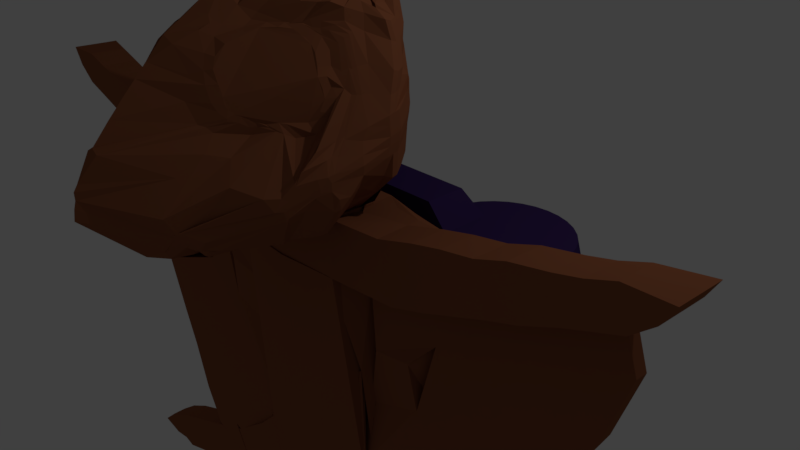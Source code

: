 # Source: SquirrelSuiter.blend  (saved by Blender 2.78.0; exported with 4.5.12 LTS)
import bpy
from mathutils import Matrix  # noqa: F401  (used for matrix-valued properties, if any)

bpy.ops.wm.read_factory_settings(use_empty=True)
scene = bpy.context.scene
scene.name = 'Scene'

# ---- collections
col_collection_1 = bpy.data.collections.new('Collection 1'); scene.collection.children.link(col_collection_1)

# ---- materials (node trees are filled in below, after node groups)
mat_material_001 = bpy.data.materials.new('Material.001')
mat_material_001.alpha_threshold = 0.0
mat_material_001.use_transparent_shadow = False
mat_material_001.diffuse_color = (0.5752, 0.3071, 0.8, 1.0)
mat_material_001.roughness = 0.5
mat_material_003 = bpy.data.materials.new('Material.003')
mat_material_003.alpha_threshold = 0.0
mat_material_003.use_transparent_shadow = False
mat_material_003.diffuse_color = (0.04344, 0.0211, 0.1065, 1.0)
mat_material_003.roughness = 0.5
mat_material_005 = bpy.data.materials.new('Material.005')
mat_material_005.alpha_threshold = 0.0
mat_material_005.use_transparent_shadow = False
mat_material_005.diffuse_color = (1.0, 0.001283, 0.04035, 1.0)
mat_material_005.roughness = 0.5
mat_material_002 = bpy.data.materials.new('Material.002')
mat_material_002.alpha_threshold = 0.0
mat_material_002.use_transparent_shadow = False
mat_material_002.diffuse_color = (0.8971, 0.004671, 0.02079, 1.0)
mat_material_002.roughness = 0.5
mat_material = bpy.data.materials.new('Material')
mat_material.alpha_threshold = 0.0
mat_material.use_transparent_shadow = False
mat_material.diffuse_color = (0.2738, 0.09239, 0.04215, 1.0)
mat_material.specular_color = (0.2802, 0.3884, 1.0)
mat_material.roughness = 0.5

# ---- material node trees

# ---- world
world_world = bpy.data.worlds.new('World'); scene.world = world_world
world_world.color = (0.05088, 0.05088, 0.05088)
world_world.use_sun_shadow = False
world_world.sun_shadow_jitter_overblur = 0.0
world_world.cycles.sampling_method = 'MANUAL'

# ---- cameras
cam_camera = bpy.data.cameras.new('Camera')
cam_camera.clip_end = 100.0
cam_camera.lens = 35.0
cam_camera.sensor_width = 32.0
cam_camera.sensor_height = 18.0
cam_camera.ortho_scale = 7.314
cam_camera.dof.focus_distance = 0.0
cam_camera.dof.aperture_fstop = 128.0

# ---- lights
light_lamp = bpy.data.lights.new('Lamp', 'POINT')
light_lamp.transmission_factor = 0.0
light_lamp.cutoff_distance = 30.0
light_lamp.energy = 100.0
light_lamp.shadow_buffer_clip_start = 1.001
light_lamp.shadow_soft_size = 0.1
light_lamp.shadow_maximum_resolution = 0.006
light_lamp.use_absolute_resolution = True

# ---- meshes
me_cube = bpy.data.meshes.new('Cube')
me_cube.from_pydata([(-0.535, -0.4846, -0.5867), (-1.088, -0.7562, -0.2272), (-0.535, -0.05116, -0.5867), (-1.088, 0.1047, -0.2272), (0.5876, -0.4846, -0.5867), (1.141, -0.7562, -0.2272), (0.5876, -0.05116, -0.5867), (1.141, 0.1047, -0.2272), (-0.458, -0.4807, 1.092), (-0.458, -0.4807, 1.434), (-0.458, -0.1387, 1.092), (-0.458, -0.1968, 1.434), (0.4533, -0.4807, 1.092), (0.4533, -0.4807, 1.434), (0.4533, -0.1387, 1.092), (0.4533, -0.1968, 1.434), (-0.8534, -0.2745, 0.1161), (-0.8638, -0.2849, 1.388), (-0.8534, -0.06161, 0.1161), (-0.8638, -0.1881, 1.388), (-0.6405, -0.2745, 0.1161), (-0.6301, -0.2849, 1.388), (-0.6405, -0.06161, 0.1161), (-0.6301, -0.1881, 1.388), (0.6751, -0.2745, 0.1161), (0.6647, -0.2849, 1.388), (0.6751, -0.06161, 0.1161), (0.6647, -0.1881, 1.388), (0.8879, -0.2745, 0.1161), (0.8983, -0.2849, 1.388), (0.8879, -0.06161, 0.1161), (0.8983, -0.1881, 1.388), (-1.849, -1.004, 0.9465), (-1.089, -0.8705, 1.588), (-1.849, -0.2004, 0.9465), (-1.089, -0.3341, 1.588), (1.814, -1.004, 0.9465), (1.054, -0.8705, 1.588), (1.814, -0.2004, 0.9465), (1.054, -0.3341, 1.588), (-0.5639, -0.106, 0.2814), (-0.5639, -0.106, 0.8117), (-0.5639, 0.1033, 0.2814), (-0.5639, 0.1033, 0.8117), (0.5864, -0.106, 0.2814), (0.5864, -0.106, 0.8117), (0.5864, 0.1033, 0.2814), (0.5864, 0.1033, 0.8117), (-1.637, -1.261, -0.2194), (-1.0, -1.0, 1.0), (-1.637, 0.082, -0.2194), (-1.0, -0.1792, 1.0), (1.637, -1.261, -0.2194), (1.0, -1.0, 1.0), (1.637, 0.082, -0.2194), (1.0, -0.1792, 1.0), (-1.721, 0.308, -1.429), (-1.721, 0.3301, -1.056), (-1.566, 0.2927, -1.429), (-1.562, 0.3144, -1.056), (-1.416, 0.2473, -1.429), (-1.408, 0.2678, -1.056), (-1.279, 0.1737, -1.429), (-1.266, 0.1921, -1.056), (-1.158, 0.07463, -1.429), (-1.142, 0.09027, -1.056), (-1.059, -0.0461, -1.429), (-1.04, -0.03382, -1.056), (-0.9853, -0.1839, -1.429), (-0.9648, -0.1754, -1.056), (-0.9399, -0.3333, -1.429), (-0.9182, -0.329, -1.056), (-0.9246, -0.4888, -1.429), (-0.9025, -0.4888, -1.056), (-0.9399, -0.6442, -1.429), (-0.9182, -0.6485, -1.056), (-0.9853, -0.7937, -1.429), (-0.9648, -0.8021, -1.056), (-1.059, -0.9314, -1.429), (-1.04, -0.9437, -1.056), (-1.158, -1.052, -1.429), (-1.142, -1.068, -1.056), (-1.279, -1.151, -1.429), (-1.266, -1.17, -1.056), (-1.416, -1.225, -1.429), (-1.408, -1.245, -1.056), (-1.566, -1.27, -1.429), (-1.562, -1.292, -1.056), (-1.721, -1.286, -1.429), (-1.721, -1.308, -1.056), (-1.877, -1.27, -1.429), (-1.881, -1.292, -1.056), (-2.026, -1.225, -1.429), (-2.035, -1.245, -1.056), (-2.164, -1.151, -1.429), (-2.176, -1.17, -1.056), (-2.285, -1.052, -1.429), (-2.3, -1.068, -1.056), (-2.384, -0.9314, -1.429), (-2.402, -0.9437, -1.056), (-2.457, -0.7937, -1.429), (-2.478, -0.8021, -1.056), (-2.503, -0.6442, -1.429), (-2.524, -0.6485, -1.056), (-2.518, -0.4888, -1.429), (-2.54, -0.4888, -1.056), (-2.503, -0.3333, -1.429), (-2.524, -0.329, -1.056), (-2.457, -0.1839, -1.429), (-2.478, -0.1754, -1.056), (-2.384, -0.0461, -1.429), (-2.402, -0.03382, -1.056), (-2.285, 0.07463, -1.429), (-2.3, 0.09027, -1.056), (-2.164, 0.1737, -1.429), (-2.176, 0.1921, -1.056), (-2.026, 0.2473, -1.429), (-2.035, 0.2678, -1.056), (-1.877, 0.2927, -1.429), (-1.881, 0.3144, -1.056), (1.785, 0.2938, -1.341), (1.785, 0.3459, -0.9749), (1.938, 0.2788, -1.341), (1.948, 0.3299, -0.9749), (2.085, 0.2342, -1.341), (2.105, 0.2824, -0.9749), (2.22, 0.1619, -1.341), (2.249, 0.2053, -0.9749), (2.339, 0.06459, -1.341), (2.376, 0.1015, -0.9749), (2.436, -0.05399, -1.341), (2.479, -0.02502, -0.9749), (2.508, -0.1893, -1.341), (2.557, -0.1693, -0.9749), (2.553, -0.3361, -1.341), (2.604, -0.3259, -0.9749), (2.568, -0.4888, -1.341), (2.62, -0.4888, -0.9749), (2.553, -0.6414, -1.341), (2.604, -0.6516, -0.9749), (2.508, -0.7882, -1.341), (2.557, -0.8082, -0.9749), (2.436, -0.9235, -1.341), (2.479, -0.9525, -0.9749), (2.339, -1.042, -1.341), (2.376, -1.079, -0.9749), (2.22, -1.139, -1.341), (2.249, -1.183, -0.9749), (2.085, -1.212, -1.341), (2.105, -1.26, -0.9749), (1.938, -1.256, -1.341), (1.948, -1.307, -0.9749), (1.785, -1.271, -1.341), (1.785, -1.323, -0.9749), (1.633, -1.256, -1.341), (1.623, -1.307, -0.9749), (1.486, -1.212, -1.341), (1.466, -1.26, -0.9749), (1.351, -1.139, -1.341), (1.322, -1.183, -0.9749), (1.232, -1.042, -1.341), (1.195, -1.079, -0.9749), (1.135, -0.9235, -1.341), (1.091, -0.9525, -0.9749), (1.062, -0.7882, -1.341), (1.014, -0.8082, -0.9749), (1.018, -0.6414, -1.341), (0.9668, -0.6516, -0.9749), (1.003, -0.4888, -1.341), (0.9507, -0.4888, -0.9749), (1.018, -0.3361, -1.341), (0.9668, -0.3259, -0.9749), (1.062, -0.1893, -1.341), (1.014, -0.1693, -0.9749), (1.135, -0.05399, -1.341), (1.091, -0.02502, -0.9749), (1.232, 0.06459, -1.341), (1.195, 0.1015, -0.9749), (1.351, 0.1619, -1.341), (1.322, 0.2053, -0.9749), (1.486, 0.2342, -1.341), (1.466, 0.2824, -0.9749), (1.633, 0.2788, -1.341), (1.623, 0.3299, -0.9749), (1.785, 0.342, -0.707), (1.785, 0.3974, -0.3181), (1.947, 0.326, -0.707), (1.958, 0.3803, -0.3181), (2.103, 0.2788, -0.707), (2.125, 0.3299, -0.3181), (2.247, 0.202, -0.707), (2.278, 0.248, -0.3181), (2.373, 0.09868, -0.707), (2.412, 0.1378, -0.3181), (2.476, -0.02721, -0.707), (2.522, 0.003547, -0.3181), (2.553, -0.1708, -0.707), (2.604, -0.1497, -0.3181), (2.6, -0.3267, -0.707), (2.655, -0.3159, -0.3181), (2.616, -0.4888, -0.707), (2.672, -0.4888, -0.3181), (2.6, -0.6508, -0.707), (2.655, -0.6616, -0.3181), (2.553, -0.8067, -0.707), (2.604, -0.8279, -0.3181), (2.476, -0.9503, -0.707), (2.522, -0.9811, -0.3181), (2.373, -1.076, -0.707), (2.412, -1.115, -0.3181), (2.247, -1.18, -0.707), (2.278, -1.226, -0.3181), (2.103, -1.256, -0.707), (2.125, -1.307, -0.3181), (1.947, -1.304, -0.707), (1.958, -1.358, -0.3181), (1.785, -1.32, -0.707), (1.785, -1.375, -0.3181), (1.623, -1.304, -0.707), (1.613, -1.358, -0.3181), (1.467, -1.256, -0.707), (1.446, -1.307, -0.3181), (1.324, -1.18, -0.707), (1.293, -1.226, -0.3181), (1.198, -1.076, -0.707), (1.159, -1.115, -0.3181), (1.095, -0.9503, -0.707), (1.049, -0.9811, -0.3181), (1.018, -0.8067, -0.707), (0.9667, -0.8279, -0.3181), (0.9706, -0.6508, -0.707), (0.9163, -0.6616, -0.3181), (0.9547, -0.4888, -0.707), (0.8993, -0.4888, -0.3181), (0.9706, -0.3267, -0.707), (0.9163, -0.3159, -0.3181), (1.018, -0.1708, -0.707), (0.9667, -0.1497, -0.3181), (1.095, -0.02721, -0.707), (1.049, 0.003548, -0.3181), (1.198, 0.09868, -0.707), (1.159, 0.1378, -0.3181), (1.324, 0.202, -0.707), (1.293, 0.248, -0.3181), (1.467, 0.2788, -0.707), (1.446, 0.3299, -0.3181), (1.623, 0.326, -0.707), (1.613, 0.3803, -0.3181), (-1.743, 0.3415, -0.7064), (-1.743, 0.3968, -0.3177), (-1.581, 0.3255, -0.7064), (-1.57, 0.3798, -0.3177), (-1.425, 0.2783, -0.7064), (-1.404, 0.3294, -0.3177), (-1.282, 0.2015, -0.7064), (-1.251, 0.2475, -0.3177), (-1.156, 0.0983, -0.7064), (-1.117, 0.1374, -0.3177), (-1.053, -0.02751, -0.7064), (-1.007, 0.003224, -0.3177), (-0.9758, -0.171, -0.7064), (-0.9247, -0.1499, -0.3177), (-0.9286, -0.3268, -0.7064), (-0.8743, -0.316, -0.3177), (-0.9126, -0.4888, -0.7064), (-0.8573, -0.4888, -0.3177), (-0.9286, -0.6507, -0.7064), (-0.8743, -0.6615, -0.3177), (-0.9758, -0.8065, -0.7064), (-0.9247, -0.8276, -0.3177), (-1.053, -0.95, -0.7064), (-1.007, -0.9807, -0.3177), (-1.156, -1.076, -0.7064), (-1.117, -1.115, -0.3177), (-1.282, -1.179, -0.7064), (-1.251, -1.225, -0.3177), (-1.425, -1.256, -0.7064), (-1.404, -1.307, -0.3177), (-1.581, -1.303, -0.7064), (-1.57, -1.357, -0.3177), (-1.743, -1.319, -0.7064), (-1.743, -1.374, -0.3177), (-1.905, -1.303, -0.7064), (-1.916, -1.357, -0.3177), (-2.061, -1.256, -0.7064), (-2.082, -1.307, -0.3177), (-2.204, -1.179, -0.7064), (-2.235, -1.225, -0.3177), (-2.33, -1.076, -0.7064), (-2.369, -1.115, -0.3177), (-2.433, -0.95, -0.7064), (-2.479, -0.9807, -0.3177), (-2.51, -0.8065, -0.7064), (-2.561, -0.8276, -0.3177), (-2.557, -0.6507, -0.7064), (-2.611, -0.6615, -0.3177), (-2.573, -0.4888, -0.7064), (-2.628, -0.4888, -0.3177), (-2.557, -0.3268, -0.7064), (-2.611, -0.316, -0.3177), (-2.51, -0.171, -0.7064), (-2.561, -0.1499, -0.3177), (-2.433, -0.02751, -0.7064), (-2.479, 0.003224, -0.3177), (-2.33, 0.0983, -0.7064), (-2.369, 0.1374, -0.3177), (-2.204, 0.2015, -0.7064), (-2.235, 0.2475, -0.3177), (-2.061, 0.2783, -0.7064), (-2.082, 0.3294, -0.3177), (-1.905, 0.3255, -0.7064), (-1.916, 0.3798, -0.3177), (-1.733, 0.3837, 0.08461), (-1.733, 0.4419, 0.493), (-1.563, 0.367, 0.08461), (-1.551, 0.424, 0.493), (-1.399, 0.3173, 0.08461), (-1.377, 0.371, 0.493), (-1.248, 0.2367, 0.08461), (-1.216, 0.285, 0.493), (-1.116, 0.1282, 0.08461), (-1.075, 0.1693, 0.493), (-1.007, -0.004035, 0.08461), (-0.9589, 0.02826, 0.493), (-0.9267, -0.1549, 0.08461), (-0.8729, -0.1326, 0.493), (-0.877, -0.3185, 0.08461), (-0.82, -0.3072, 0.493), (-0.8602, -0.4888, 0.08461), (-0.8021, -0.4888, 0.493), (-0.877, -0.659, 0.08461), (-0.82, -0.6703, 0.493), (-0.9267, -0.8226, 0.08461), (-0.8729, -0.8449, 0.493), (-1.007, -0.9735, 0.08461), (-0.9589, -1.006, 0.493), (-1.116, -1.106, 0.08461), (-1.075, -1.147, 0.493), (-1.248, -1.214, 0.08461), (-1.216, -1.263, 0.493), (-1.399, -1.295, 0.08461), (-1.377, -1.349, 0.493), (-1.563, -1.344, 0.08461), (-1.551, -1.401, 0.493), (-1.733, -1.361, 0.08461), (-1.733, -1.419, 0.493), (-1.903, -1.344, 0.08461), (-1.914, -1.401, 0.493), (-2.067, -1.295, 0.08461), (-2.089, -1.349, 0.493), (-2.217, -1.214, 0.08461), (-2.25, -1.263, 0.493), (-2.35, -1.106, 0.08461), (-2.391, -1.147, 0.493), (-2.458, -0.9735, 0.08461), (-2.507, -1.006, 0.493), (-2.539, -0.8226, 0.08461), (-2.593, -0.8449, 0.493), (-2.588, -0.659, 0.08461), (-2.645, -0.6703, 0.493), (-2.605, -0.4888, 0.08461), (-2.663, -0.4888, 0.493), (-2.588, -0.3185, 0.08461), (-2.645, -0.3072, 0.493), (-2.539, -0.1549, 0.08461), (-2.593, -0.1326, 0.493), (-2.458, -0.004034, 0.08461), (-2.507, 0.02827, 0.493), (-2.35, 0.1282, 0.08461), (-2.391, 0.1693, 0.493), (-2.217, 0.2367, 0.08461), (-2.25, 0.285, 0.493), (-2.067, 0.3173, 0.08461), (-2.089, 0.371, 0.493), (-1.903, 0.367, 0.08461), (-1.914, 0.424, 0.493), (1.782, 0.3837, 0.08461), (1.782, 0.4419, 0.493), (1.952, 0.367, 0.08461), (1.963, 0.424, 0.493), (2.116, 0.3173, 0.08461), (2.138, 0.371, 0.493), (2.266, 0.2367, 0.08461), (2.299, 0.285, 0.493), (2.399, 0.1282, 0.08461), (2.44, 0.1693, 0.493), (2.507, -0.004035, 0.08461), (2.555, 0.02826, 0.493), (2.588, -0.1549, 0.08461), (2.641, -0.1326, 0.493), (2.637, -0.3185, 0.08461), (2.694, -0.3072, 0.493), (2.654, -0.4888, 0.08461), (2.712, -0.4888, 0.493), (2.637, -0.659, 0.08461), (2.694, -0.6703, 0.493), (2.588, -0.8226, 0.08461), (2.641, -0.8449, 0.493), (2.507, -0.9735, 0.08461), (2.555, -1.006, 0.493), (2.399, -1.106, 0.08461), (2.44, -1.147, 0.493), (2.266, -1.214, 0.08461), (2.299, -1.263, 0.493), (2.116, -1.295, 0.08461), (2.138, -1.349, 0.493), (1.952, -1.344, 0.08461), (1.963, -1.401, 0.493), (1.782, -1.361, 0.08461), (1.782, -1.419, 0.493), (1.611, -1.344, 0.08461), (1.6, -1.401, 0.493), (1.448, -1.295, 0.08461), (1.426, -1.349, 0.493), (1.297, -1.214, 0.08461), (1.265, -1.263, 0.493), (1.165, -1.106, 0.08461), (1.124, -1.147, 0.493), (1.056, -0.9735, 0.08461), (1.008, -1.006, 0.493), (0.9756, -0.8226, 0.08461), (0.9219, -0.8449, 0.493), (0.9259, -0.659, 0.08461), (0.8689, -0.6703, 0.493), (0.9092, -0.4888, 0.08461), (0.851, -0.4888, 0.493), (0.9259, -0.3185, 0.08461), (0.8689, -0.3072, 0.493), (0.9756, -0.1549, 0.08461), (0.9219, -0.1326, 0.493), (1.056, -0.004034, 0.08461), (1.008, 0.02827, 0.493), (1.165, 0.1282, 0.08461), (1.124, 0.1693, 0.493), (1.297, 0.2367, 0.08461), (1.265, 0.285, 0.493), (1.448, 0.3173, 0.08461), (1.426, 0.371, 0.493), (1.611, 0.367, 0.08461), (1.6, 0.424, 0.493), (-1.733, 0.4484, 0.9719), (-1.733, 0.3628, 1.325), (-1.55, 0.4304, 0.9719), (-1.566, 0.3464, 1.325), (-1.374, 0.377, 0.9719), (-1.406, 0.2978, 1.325), (-1.211, 0.2903, 0.9719), (-1.259, 0.219, 1.325), (-1.069, 0.1736, 0.9719), (-1.13, 0.113, 1.325), (-0.9525, 0.03136, 0.9719), (-1.024, -0.01624, 1.325), (-0.8658, -0.1309, 0.9719), (-0.945, -0.1637, 1.325), (-0.8124, -0.3069, 0.9719), (-0.8964, -0.3236, 1.325), (-0.7944, -0.49, 0.9719), (-0.8801, -0.49, 1.325), (-0.8124, -0.6731, 0.9719), (-0.8964, -0.6564, 1.325), (-0.8658, -0.8491, 0.9719), (-0.945, -0.8164, 1.325), (-0.9525, -1.011, 0.9719), (-1.024, -0.9638, 1.325), (-1.069, -1.154, 0.9719), (-1.13, -1.093, 1.325), (-1.211, -1.27, 0.9719), (-1.259, -1.199, 1.325), (-1.374, -1.357, 0.9719), (-1.406, -1.278, 1.325), (-1.55, -1.41, 0.9719), (-1.566, -1.326, 1.325), (-1.733, -1.428, 0.9719), (-1.733, -1.343, 1.325), (-1.916, -1.41, 0.9719), (-1.899, -1.326, 1.325), (-2.092, -1.357, 0.9719), (-2.059, -1.278, 1.325), (-2.254, -1.27, 0.9719), (-2.207, -1.199, 1.325), (-2.396, -1.154, 0.9719), (-2.336, -1.093, 1.325), (-2.513, -1.011, 0.9719), (-2.442, -0.9638, 1.325), (-2.6, -0.8491, 0.9719), (-2.521, -0.8164, 1.325), (-2.653, -0.6731, 0.9719), (-2.569, -0.6564, 1.325), (-2.671, -0.49, 0.9719), (-2.586, -0.49, 1.325), (-2.653, -0.3069, 0.9719), (-2.569, -0.3236, 1.325), (-2.6, -0.1309, 0.9719), (-2.521, -0.1637, 1.325), (-2.513, 0.03136, 0.9719), (-2.442, -0.01624, 1.325), (-2.396, 0.1736, 0.9719), (-2.336, 0.113, 1.325), (-2.254, 0.2903, 0.9719), (-2.207, 0.219, 1.325), (-2.092, 0.377, 0.9719), (-2.059, 0.2979, 1.325), (-1.916, 0.4304, 0.9719), (-1.899, 0.3464, 1.325), (1.782, 0.4463, 0.9719), (1.782, 0.3607, 1.325), (1.965, 0.4283, 0.9719), (1.948, 0.3443, 1.325), (2.141, 0.3749, 0.9719), (2.108, 0.2957, 1.325), (2.303, 0.2882, 0.9719), (2.255, 0.2169, 1.325), (2.445, 0.1715, 0.9719), (2.385, 0.1109, 1.325), (2.562, 0.02925, 0.9719), (2.491, -0.01835, 1.325), (2.649, -0.133, 0.9719), (2.569, -0.1658, 1.325), (2.702, -0.309, 0.9719), (2.618, -0.3258, 1.325), (2.72, -0.4921, 0.9719), (2.634, -0.4921, 1.325), (2.702, -0.6752, 0.9719), (2.618, -0.6585, 1.325), (2.649, -0.8513, 0.9719), (2.569, -0.8185, 1.325), (2.562, -1.014, 0.9719), (2.491, -0.9659, 1.325), (2.445, -1.156, 0.9719), (2.385, -1.095, 1.325), (2.303, -1.272, 0.9719), (2.255, -1.201, 1.325), (2.141, -1.359, 0.9719), (2.108, -1.28, 1.325), (1.965, -1.413, 0.9719), (1.948, -1.329, 1.325), (1.782, -1.431, 0.9719), (1.782, -1.345, 1.325), (1.598, -1.413, 0.9719), (1.615, -1.329, 1.325), (1.422, -1.359, 0.9719), (1.455, -1.28, 1.325), (1.26, -1.272, 0.9719), (1.308, -1.201, 1.325), (1.118, -1.156, 0.9719), (1.179, -1.095, 1.325), (1.001, -1.014, 0.9719), (1.072, -0.9659, 1.325), (0.9145, -0.8513, 0.9719), (0.9937, -0.8185, 1.325), (0.8611, -0.6752, 0.9719), (0.9452, -0.6585, 1.325), (0.8431, -0.4921, 0.9719), (0.9288, -0.4921, 1.325), (0.8611, -0.309, 0.9719), (0.9452, -0.3258, 1.325), (0.9145, -0.133, 0.9719), (0.9937, -0.1658, 1.325), (1.001, 0.02925, 0.9719), (1.072, -0.01834, 1.325), (1.118, 0.1715, 0.9719), (1.179, 0.1109, 1.325), (1.26, 0.2882, 0.9719), (1.308, 0.2169, 1.325), (1.422, 0.3749, 0.9719), (1.455, 0.2957, 1.325), (1.598, 0.4283, 0.9719), (1.615, 0.3443, 1.325), (-1.736, 0.04355, -1.45), (-1.736, 0.04355, -0.2905), (-1.623, 0.0324, -1.45), (-1.623, 0.0324, -0.2905), (-1.514, -0.0005961, -1.45), (-1.514, -0.0005961, -0.2905), (-1.414, -0.05418, -1.45), (-1.414, -0.05418, -0.2905), (-1.326, -0.1263, -1.45), (-1.326, -0.1263, -0.2905), (-1.254, -0.2142, -1.45), (-1.254, -0.2142, -0.2905), (-1.2, -0.3144, -1.45), (-1.2, -0.3144, -0.2905), (-1.167, -0.4232, -1.45), (-1.167, -0.4232, -0.2905), (-1.156, -0.5363, -1.45), (-1.156, -0.5363, -0.2905), (-1.167, -0.6495, -1.45), (-1.167, -0.6495, -0.2905), (-1.2, -0.7583, -1.45), (-1.2, -0.7583, -0.2905), (-1.254, -0.8585, -1.45), (-1.254, -0.8585, -0.2905), (-1.326, -0.9464, -1.45), (-1.326, -0.9464, -0.2905), (-1.414, -1.019, -1.45), (-1.414, -1.019, -0.2905), (-1.514, -1.072, -1.45), (-1.514, -1.072, -0.2905), (-1.623, -1.105, -1.45), (-1.623, -1.105, -0.2905), (-1.736, -1.116, -1.45), (-1.736, -1.116, -0.2905), (-1.849, -1.105, -1.45), (-1.849, -1.105, -0.2905), (-1.958, -1.072, -1.45), (-1.958, -1.072, -0.2905), (-2.058, -1.019, -1.45), (-2.058, -1.019, -0.2905), (-2.146, -0.9464, -1.45), (-2.146, -0.9464, -0.2905), (-2.218, -0.8585, -1.45), (-2.218, -0.8585, -0.2905), (-2.272, -0.7583, -1.45), (-2.272, -0.7583, -0.2905), (-2.305, -0.6495, -1.45), (-2.305, -0.6495, -0.2905), (-2.316, -0.5363, -1.45), (-2.316, -0.5363, -0.2905), (-2.305, -0.4232, -1.45), (-2.305, -0.4232, -0.2905), (-2.272, -0.3144, -1.45), (-2.272, -0.3144, -0.2905), (-2.218, -0.2142, -1.45), (-2.218, -0.2142, -0.2905), (-2.146, -0.1263, -1.45), (-2.146, -0.1263, -0.2905), (-2.058, -0.05418, -1.45), (-2.058, -0.05418, -0.2905), (-1.958, -0.0005957, -1.45), (-1.958, -0.0005957, -0.2905), (-1.849, 0.0324, -1.45), (-1.849, 0.0324, -0.2905), (-1.733, 0.2654, -1.706), (-1.733, 0.4369, 0.998), (-1.585, 0.2509, -1.706), (-1.551, 0.419, 0.998), (-1.443, 0.2077, -1.706), (-1.377, 0.3661, 0.998), (-1.311, 0.1375, -1.706), (-1.216, 0.2801, 0.998), (-1.196, 0.04313, -1.706), (-1.075, 0.1644, 0.998), (-1.102, -0.07189, -1.706), (-0.9593, 0.02336, 0.998), (-1.032, -0.2031, -1.706), (-0.8733, -0.1375, 0.998), (-0.9885, -0.3455, -1.706), (-0.8204, -0.3121, 0.998), (-0.974, -0.4936, -1.706), (-0.8025, -0.4936, 0.998), (-0.9885, -0.6417, -1.706), (-0.8204, -0.6751, 0.998), (-1.032, -0.7841, -1.706), (-0.8733, -0.8497, 0.998), (-1.102, -0.9153, -1.706), (-0.9593, -1.011, 0.998), (-1.196, -1.03, -1.706), (-1.075, -1.152, 0.998), (-1.311, -1.125, -1.706), (-1.216, -1.267, 0.998), (-1.443, -1.195, -1.706), (-1.377, -1.353, 0.998), (-1.585, -1.238, -1.706), (-1.551, -1.406, 0.998), (-1.733, -1.253, -1.706), (-1.733, -1.424, 0.998), (-1.881, -1.238, -1.706), (-1.915, -1.406, 0.998), (-2.023, -1.195, -1.706), (-2.089, -1.353, 0.998), (-2.155, -1.125, -1.706), (-2.25, -1.267, 0.998), (-2.27, -1.03, -1.706), (-2.391, -1.152, 0.998), (-2.364, -0.9153, -1.706), (-2.507, -1.011, 0.998), (-2.434, -0.7841, -1.706), (-2.593, -0.8497, 0.998), (-2.477, -0.6417, -1.706), (-2.646, -0.6751, 0.998), (-2.492, -0.4936, -1.706), (-2.663, -0.4936, 0.998), (-2.477, -0.3455, -1.706), (-2.646, -0.3121, 0.998), (-2.434, -0.2031, -1.706), (-2.593, -0.1375, 0.998), (-2.364, -0.07189, -1.706), (-2.507, 0.02336, 0.998), (-2.27, 0.04313, -1.706), (-2.391, 0.1644, 0.998), (-2.155, 0.1375, -1.706), (-2.25, 0.2801, 0.998), (-2.023, 0.2077, -1.706), (-2.089, 0.3661, 0.998), (-1.881, 0.2509, -1.706), (-1.915, 0.419, 0.998), (-1.733, 0.05176, -1.706), (-1.627, 0.04129, -1.706), (-1.524, 0.01025, -1.706), (-1.43, -0.04014, -1.706), (-1.347, -0.108, -1.706), (-1.28, -0.1906, -1.706), (-1.229, -0.2849, -1.706), (-1.198, -0.3872, -1.706), (-1.188, -0.4936, -1.706), (-1.198, -0.6, -1.706), (-1.229, -0.7023, -1.706), (-1.28, -0.7966, -1.706), (-1.347, -0.8792, -1.706), (-1.43, -0.947, -1.706), (-1.524, -0.9974, -1.706), (-1.627, -1.028, -1.706), (-1.733, -1.039, -1.706), (-1.839, -1.028, -1.706), (-1.942, -0.9974, -1.706), (-2.036, -0.947, -1.706), (-2.119, -0.8792, -1.706), (-2.186, -0.7966, -1.706), (-2.237, -0.7023, -1.706), (-2.268, -0.6, -1.706), (-2.278, -0.4936, -1.706), (-2.268, -0.3872, -1.706), (-2.237, -0.2849, -1.706), (-2.186, -0.1906, -1.706), (-2.119, -0.108, -1.706), (-2.036, -0.04014, -1.706), (-1.942, 0.01025, -1.706), (-1.839, 0.04129, -1.706), (-1.733, 0.241, -0.06486), (-1.59, 0.2269, -0.06486), (-1.452, 0.1851, -0.06486), (-1.325, 0.1172, -0.06486), (-1.214, 0.02587, -0.06486), (-1.122, -0.08545, -0.06486), (-1.054, -0.2125, -0.06486), (-1.012, -0.3503, -0.06486), (-0.9984, -0.4936, -0.06486), (-1.012, -0.6369, -0.06486), (-1.054, -0.7747, -0.06486), (-1.122, -0.9017, -0.06486), (-1.214, -1.013, -0.06486), (-1.325, -1.104, -0.06486), (-1.452, -1.172, -0.06486), (-1.59, -1.214, -0.06486), (-1.733, -1.228, -0.06486), (-1.876, -1.214, -0.06486), (-2.014, -1.172, -0.06486), (-2.141, -1.104, -0.06486), (-2.252, -1.013, -0.06486), (-2.344, -0.9017, -0.06486), (-2.412, -0.7747, -0.06486), (-2.454, -0.6369, -0.06486), (-2.468, -0.4936, -0.06486), (-2.454, -0.3503, -0.06486), (-2.412, -0.2125, -0.06486), (-2.344, -0.08545, -0.06486), (-2.252, 0.02587, -0.06486), (-2.141, 0.1172, -0.06486), (-2.014, 0.1851, -0.06486), (-1.876, 0.2269, -0.06486), (1.774, 0.04355, -1.391), (1.774, 0.04355, -0.2309), (1.887, 0.0324, -1.391), (1.887, 0.0324, -0.2309), (1.996, -0.0005961, -1.391), (1.996, -0.0005961, -0.2309), (2.096, -0.05418, -1.391), (2.096, -0.05418, -0.2309), (2.184, -0.1263, -1.391), (2.184, -0.1263, -0.2309), (2.256, -0.2142, -1.391), (2.256, -0.2142, -0.2309), (2.31, -0.3144, -1.391), (2.31, -0.3144, -0.2309), (2.343, -0.4232, -1.391), (2.343, -0.4232, -0.2309), (2.354, -0.5363, -1.391), (2.354, -0.5363, -0.2309), (2.343, -0.6495, -1.391), (2.343, -0.6495, -0.2309), (2.31, -0.7583, -1.391), (2.31, -0.7583, -0.2309), (2.256, -0.8585, -1.391), (2.256, -0.8585, -0.2309), (2.184, -0.9464, -1.391), (2.184, -0.9464, -0.2309), (2.096, -1.019, -1.391), (2.096, -1.019, -0.2309), (1.996, -1.072, -1.391), (1.996, -1.072, -0.2309), (1.887, -1.105, -1.391), (1.887, -1.105, -0.2309), (1.774, -1.116, -1.391), (1.774, -1.116, -0.2309), (1.661, -1.105, -1.391), (1.661, -1.105, -0.2309), (1.552, -1.072, -1.391), (1.552, -1.072, -0.2309), (1.452, -1.019, -1.391), (1.452, -1.019, -0.2309), (1.364, -0.9464, -1.391), (1.364, -0.9464, -0.2309), (1.292, -0.8585, -1.391), (1.292, -0.8585, -0.2309), (1.238, -0.7583, -1.391), (1.238, -0.7583, -0.2309), (1.205, -0.6495, -1.391), (1.205, -0.6495, -0.2309), (1.194, -0.5363, -1.391), (1.194, -0.5363, -0.2309), (1.205, -0.4232, -1.391), (1.205, -0.4232, -0.2309), (1.238, -0.3144, -1.391), (1.238, -0.3144, -0.2309), (1.292, -0.2142, -1.391), (1.292, -0.2142, -0.2309), (1.364, -0.1263, -1.391), (1.364, -0.1263, -0.2309), (1.452, -0.05418, -1.391), (1.452, -0.05418, -0.2309), (1.552, -0.0005957, -1.391), (1.552, -0.0005957, -0.2309), (1.661, 0.0324, -1.391), (1.661, 0.0324, -0.2309), (1.78, 0.2654, -1.706), (1.78, 0.4369, 0.998), (1.928, 0.2509, -1.706), (1.962, 0.419, 0.998), (2.07, 0.2077, -1.706), (2.136, 0.3661, 0.998), (2.202, 0.1375, -1.706), (2.297, 0.2801, 0.998), (2.317, 0.04313, -1.706), (2.438, 0.1644, 0.998), (2.411, -0.07189, -1.706), (2.554, 0.02336, 0.998), (2.481, -0.2031, -1.706), (2.64, -0.1375, 0.998), (2.524, -0.3455, -1.706), (2.693, -0.3121, 0.998), (2.539, -0.4936, -1.706), (2.71, -0.4936, 0.998), (2.524, -0.6417, -1.706), (2.693, -0.6751, 0.998), (2.481, -0.7841, -1.706), (2.64, -0.8497, 0.998), (2.411, -0.9153, -1.706), (2.554, -1.011, 0.998), (2.317, -1.03, -1.706), (2.438, -1.152, 0.998), (2.202, -1.125, -1.706), (2.297, -1.267, 0.998), (2.07, -1.195, -1.706), (2.136, -1.353, 0.998), (1.928, -1.238, -1.706), (1.962, -1.406, 0.998), (1.78, -1.253, -1.706), (1.78, -1.424, 0.998), (1.632, -1.238, -1.706), (1.598, -1.406, 0.998), (1.49, -1.195, -1.706), (1.424, -1.353, 0.998), (1.358, -1.125, -1.706), (1.263, -1.267, 0.998), (1.243, -1.03, -1.706), (1.122, -1.152, 0.998), (1.149, -0.9153, -1.706), (1.006, -1.011, 0.998), (1.079, -0.7841, -1.706), (0.9204, -0.8497, 0.998), (1.036, -0.6417, -1.706), (0.8674, -0.6751, 0.998), (1.021, -0.4936, -1.706), (0.8495, -0.4936, 0.998), (1.036, -0.3455, -1.706), (0.8674, -0.3121, 0.998), (1.079, -0.2031, -1.706), (0.9204, -0.1375, 0.998), (1.149, -0.07189, -1.706), (1.006, 0.02336, 0.998), (1.243, 0.04313, -1.706), (1.122, 0.1644, 0.998), (1.358, 0.1375, -1.706), (1.263, 0.2801, 0.998), (1.49, 0.2077, -1.706), (1.424, 0.3661, 0.998), (1.632, 0.2509, -1.706), (1.598, 0.419, 0.998), (1.78, 0.05176, -1.706), (1.886, 0.04129, -1.706), (1.989, 0.01025, -1.706), (2.083, -0.04014, -1.706), (2.166, -0.108, -1.706), (2.233, -0.1906, -1.706), (2.284, -0.2849, -1.706), (2.315, -0.3872, -1.706), (2.325, -0.4936, -1.706), (2.315, -0.6, -1.706), (2.284, -0.7023, -1.706), (2.233, -0.7966, -1.706), (2.166, -0.8792, -1.706), (2.083, -0.947, -1.706), (1.989, -0.9974, -1.706), (1.886, -1.028, -1.706), (1.78, -1.039, -1.706), (1.674, -1.028, -1.706), (1.571, -0.9974, -1.706), (1.477, -0.947, -1.706), (1.394, -0.8792, -1.706), (1.327, -0.7966, -1.706), (1.276, -0.7023, -1.706), (1.245, -0.6, -1.706), (1.235, -0.4936, -1.706), (1.245, -0.3872, -1.706), (1.276, -0.2849, -1.706), (1.327, -0.1906, -1.706), (1.394, -0.108, -1.706), (1.477, -0.04014, -1.706), (1.571, 0.01025, -1.706), (1.674, 0.04129, -1.706), (1.78, 0.241, -0.06486), (1.923, 0.2269, -0.06486), (2.061, 0.1851, -0.06486), (2.188, 0.1172, -0.06486), (2.299, 0.02587, -0.06486), (2.391, -0.08545, -0.06486), (2.459, -0.2125, -0.06486), (2.501, -0.3503, -0.06486), (2.515, -0.4936, -0.06486), (2.501, -0.6369, -0.06486), (2.459, -0.7747, -0.06486), (2.391, -0.9017, -0.06486), (2.299, -1.013, -0.06486), (2.188, -1.104, -0.06486), (2.061, -1.172, -0.06486), (1.923, -1.214, -0.06486), (1.78, -1.228, -0.06486), (1.637, -1.214, -0.06486), (1.499, -1.172, -0.06486), (1.372, -1.104, -0.06486), (1.261, -1.013, -0.06486), (1.169, -0.9017, -0.06486), (1.101, -0.7747, -0.06486), (1.059, -0.6369, -0.06486), (1.045, -0.4936, -0.06486), (1.059, -0.3503, -0.06486), (1.101, -0.2125, -0.06486), (1.169, -0.08545, -0.06486), (1.261, 0.02587, -0.06486), (1.372, 0.1172, -0.06486), (1.499, 0.1851, -0.06486), (1.637, 0.2269, -0.06486)], [], [(0, 1, 3, 2), (2, 3, 7, 6), (6, 7, 5, 4), (4, 5, 1, 0), (2, 6, 4, 0), (7, 3, 1, 5), (8, 9, 11, 10), (10, 11, 15, 14), (14, 15, 13, 12), (12, 13, 9, 8), (10, 14, 12, 8), (15, 11, 9, 13), (16, 17, 19, 18), (18, 19, 23, 22), (22, 23, 21, 20), (20, 21, 17, 16), (18, 22, 20, 16), (23, 19, 17, 21), (24, 25, 27, 26), (26, 27, 31, 30), (30, 31, 29, 28), (28, 29, 25, 24), (26, 30, 28, 24), (31, 27, 25, 29), (32, 33, 35, 34), (34, 35, 39, 38), (38, 39, 37, 36), (36, 37, 33, 32), (34, 38, 36, 32), (39, 35, 33, 37), (40, 41, 43, 42), (42, 43, 47, 46), (46, 47, 45, 44), (44, 45, 41, 40), (42, 46, 44, 40), (47, 43, 41, 45), (48, 49, 51, 50), (50, 51, 55, 54), (54, 55, 53, 52), (52, 53, 49, 48), (50, 54, 52, 48), (55, 51, 49, 53), (56, 57, 59, 58), (58, 59, 61, 60), (60, 61, 63, 62), (62, 63, 65, 64), (64, 65, 67, 66), (66, 67, 69, 68), (68, 69, 71, 70), (70, 71, 73, 72), (72, 73, 75, 74), (74, 75, 77, 76), (76, 77, 79, 78), (78, 79, 81, 80), (80, 81, 83, 82), (82, 83, 85, 84), (84, 85, 87, 86), (86, 87, 89, 88), (88, 89, 91, 90), (90, 91, 93, 92), (92, 93, 95, 94), (94, 95, 97, 96), (96, 97, 99, 98), (98, 99, 101, 100), (100, 101, 103, 102), (102, 103, 105, 104), (104, 105, 107, 106), (106, 107, 109, 108), (108, 109, 111, 110), (110, 111, 113, 112), (112, 113, 115, 114), (114, 115, 117, 116), (59, 57, 119, 117, 115, 113, 111, 109, 107, 105, 103, 101, 99, 97, 95, 93, 91, 89, 87, 85, 83, 81, 79, 77, 75, 73, 71, 69, 67, 65, 63, 61), (116, 117, 119, 118), (118, 119, 57, 56), (56, 58, 60, 62, 64, 66, 68, 70, 72, 74, 76, 78, 80, 82, 84, 86, 88, 90, 92, 94, 96, 98, 100, 102, 104, 106, 108, 110, 112, 114, 116, 118), (120, 121, 123, 122), (122, 123, 125, 124), (124, 125, 127, 126), (126, 127, 129, 128), (128, 129, 131, 130), (130, 131, 133, 132), (132, 133, 135, 134), (134, 135, 137, 136), (136, 137, 139, 138), (138, 139, 141, 140), (140, 141, 143, 142), (142, 143, 145, 144), (144, 145, 147, 146), (146, 147, 149, 148), (148, 149, 151, 150), (150, 151, 153, 152), (152, 153, 155, 154), (154, 155, 157, 156), (156, 157, 159, 158), (158, 159, 161, 160), (160, 161, 163, 162), (162, 163, 165, 164), (164, 165, 167, 166), (166, 167, 169, 168), (168, 169, 171, 170), (170, 171, 173, 172), (172, 173, 175, 174), (174, 175, 177, 176), (176, 177, 179, 178), (178, 179, 181, 180), (123, 121, 183, 181, 179, 177, 175, 173, 171, 169, 167, 165, 163, 161, 159, 157, 155, 153, 151, 149, 147, 145, 143, 141, 139, 137, 135, 133, 131, 129, 127, 125), (180, 181, 183, 182), (182, 183, 121, 120), (120, 122, 124, 126, 128, 130, 132, 134, 136, 138, 140, 142, 144, 146, 148, 150, 152, 154, 156, 158, 160, 162, 164, 166, 168, 170, 172, 174, 176, 178, 180, 182), (184, 185, 187, 186), (186, 187, 189, 188), (188, 189, 191, 190), (190, 191, 193, 192), (192, 193, 195, 194), (194, 195, 197, 196), (196, 197, 199, 198), (198, 199, 201, 200), (200, 201, 203, 202), (202, 203, 205, 204), (204, 205, 207, 206), (206, 207, 209, 208), (208, 209, 211, 210), (210, 211, 213, 212), (212, 213, 215, 214), (214, 215, 217, 216), (216, 217, 219, 218), (218, 219, 221, 220), (220, 221, 223, 222), (222, 223, 225, 224), (224, 225, 227, 226), (226, 227, 229, 228), (228, 229, 231, 230), (230, 231, 233, 232), (232, 233, 235, 234), (234, 235, 237, 236), (236, 237, 239, 238), (238, 239, 241, 240), (240, 241, 243, 242), (242, 243, 245, 244), (187, 185, 247, 245, 243, 241, 239, 237, 235, 233, 231, 229, 227, 225, 223, 221, 219, 217, 215, 213, 211, 209, 207, 205, 203, 201, 199, 197, 195, 193, 191, 189), (244, 245, 247, 246), (246, 247, 185, 184), (184, 186, 188, 190, 192, 194, 196, 198, 200, 202, 204, 206, 208, 210, 212, 214, 216, 218, 220, 222, 224, 226, 228, 230, 232, 234, 236, 238, 240, 242, 244, 246), (248, 249, 251, 250), (250, 251, 253, 252), (252, 253, 255, 254), (254, 255, 257, 256), (256, 257, 259, 258), (258, 259, 261, 260), (260, 261, 263, 262), (262, 263, 265, 264), (264, 265, 267, 266), (266, 267, 269, 268), (268, 269, 271, 270), (270, 271, 273, 272), (272, 273, 275, 274), (274, 275, 277, 276), (276, 277, 279, 278), (278, 279, 281, 280), (280, 281, 283, 282), (282, 283, 285, 284), (284, 285, 287, 286), (286, 287, 289, 288), (288, 289, 291, 290), (290, 291, 293, 292), (292, 293, 295, 294), (294, 295, 297, 296), (296, 297, 299, 298), (298, 299, 301, 300), (300, 301, 303, 302), (302, 303, 305, 304), (304, 305, 307, 306), (306, 307, 309, 308), (251, 249, 311, 309, 307, 305, 303, 301, 299, 297, 295, 293, 291, 289, 287, 285, 283, 281, 279, 277, 275, 273, 271, 269, 267, 265, 263, 261, 259, 257, 255, 253), (308, 309, 311, 310), (310, 311, 249, 248), (248, 250, 252, 254, 256, 258, 260, 262, 264, 266, 268, 270, 272, 274, 276, 278, 280, 282, 284, 286, 288, 290, 292, 294, 296, 298, 300, 302, 304, 306, 308, 310), (312, 313, 315, 314), (314, 315, 317, 316), (316, 317, 319, 318), (318, 319, 321, 320), (320, 321, 323, 322), (322, 323, 325, 324), (324, 325, 327, 326), (326, 327, 329, 328), (328, 329, 331, 330), (330, 331, 333, 332), (332, 333, 335, 334), (334, 335, 337, 336), (336, 337, 339, 338), (338, 339, 341, 340), (340, 341, 343, 342), (342, 343, 345, 344), (344, 345, 347, 346), (346, 347, 349, 348), (348, 349, 351, 350), (350, 351, 353, 352), (352, 353, 355, 354), (354, 355, 357, 356), (356, 357, 359, 358), (358, 359, 361, 360), (360, 361, 363, 362), (362, 363, 365, 364), (364, 365, 367, 366), (366, 367, 369, 368), (368, 369, 371, 370), (370, 371, 373, 372), (315, 313, 375, 373, 371, 369, 367, 365, 363, 361, 359, 357, 355, 353, 351, 349, 347, 345, 343, 341, 339, 337, 335, 333, 331, 329, 327, 325, 323, 321, 319, 317), (372, 373, 375, 374), (374, 375, 313, 312), (312, 314, 316, 318, 320, 322, 324, 326, 328, 330, 332, 334, 336, 338, 340, 342, 344, 346, 348, 350, 352, 354, 356, 358, 360, 362, 364, 366, 368, 370, 372, 374), (376, 377, 379, 378), (378, 379, 381, 380), (380, 381, 383, 382), (382, 383, 385, 384), (384, 385, 387, 386), (386, 387, 389, 388), (388, 389, 391, 390), (390, 391, 393, 392), (392, 393, 395, 394), (394, 395, 397, 396), (396, 397, 399, 398), (398, 399, 401, 400), (400, 401, 403, 402), (402, 403, 405, 404), (404, 405, 407, 406), (406, 407, 409, 408), (408, 409, 411, 410), (410, 411, 413, 412), (412, 413, 415, 414), (414, 415, 417, 416), (416, 417, 419, 418), (418, 419, 421, 420), (420, 421, 423, 422), (422, 423, 425, 424), (424, 425, 427, 426), (426, 427, 429, 428), (428, 429, 431, 430), (430, 431, 433, 432), (432, 433, 435, 434), (434, 435, 437, 436), (379, 377, 439, 437, 435, 433, 431, 429, 427, 425, 423, 421, 419, 417, 415, 413, 411, 409, 407, 405, 403, 401, 399, 397, 395, 393, 391, 389, 387, 385, 383, 381), (436, 437, 439, 438), (438, 439, 377, 376), (376, 378, 380, 382, 384, 386, 388, 390, 392, 394, 396, 398, 400, 402, 404, 406, 408, 410, 412, 414, 416, 418, 420, 422, 424, 426, 428, 430, 432, 434, 436, 438), (440, 441, 443, 442), (442, 443, 445, 444), (444, 445, 447, 446), (446, 447, 449, 448), (448, 449, 451, 450), (450, 451, 453, 452), (452, 453, 455, 454), (454, 455, 457, 456), (456, 457, 459, 458), (458, 459, 461, 460), (460, 461, 463, 462), (462, 463, 465, 464), (464, 465, 467, 466), (466, 467, 469, 468), (468, 469, 471, 470), (470, 471, 473, 472), (472, 473, 475, 474), (474, 475, 477, 476), (476, 477, 479, 478), (478, 479, 481, 480), (480, 481, 483, 482), (482, 483, 485, 484), (484, 485, 487, 486), (486, 487, 489, 488), (488, 489, 491, 490), (490, 491, 493, 492), (492, 493, 495, 494), (494, 495, 497, 496), (496, 497, 499, 498), (498, 499, 501, 500), (443, 441, 503, 501, 499, 497, 495, 493, 491, 489, 487, 485, 483, 481, 479, 477, 475, 473, 471, 469, 467, 465, 463, 461, 459, 457, 455, 453, 451, 449, 447, 445), (500, 501, 503, 502), (502, 503, 441, 440), (440, 442, 444, 446, 448, 450, 452, 454, 456, 458, 460, 462, 464, 466, 468, 470, 472, 474, 476, 478, 480, 482, 484, 486, 488, 490, 492, 494, 496, 498, 500, 502), (504, 505, 507, 506), (506, 507, 509, 508), (508, 509, 511, 510), (510, 511, 513, 512), (512, 513, 515, 514), (514, 515, 517, 516), (516, 517, 519, 518), (518, 519, 521, 520), (520, 521, 523, 522), (522, 523, 525, 524), (524, 525, 527, 526), (526, 527, 529, 528), (528, 529, 531, 530), (530, 531, 533, 532), (532, 533, 535, 534), (534, 535, 537, 536), (536, 537, 539, 538), (538, 539, 541, 540), (540, 541, 543, 542), (542, 543, 545, 544), (544, 545, 547, 546), (546, 547, 549, 548), (548, 549, 551, 550), (550, 551, 553, 552), (552, 553, 555, 554), (554, 555, 557, 556), (556, 557, 559, 558), (558, 559, 561, 560), (560, 561, 563, 562), (562, 563, 565, 564), (507, 505, 567, 565, 563, 561, 559, 557, 555, 553, 551, 549, 547, 545, 543, 541, 539, 537, 535, 533, 531, 529, 527, 525, 523, 521, 519, 517, 515, 513, 511, 509), (564, 565, 567, 566), (566, 567, 505, 504), (504, 506, 508, 510, 512, 514, 516, 518, 520, 522, 524, 526, 528, 530, 532, 534, 536, 538, 540, 542, 544, 546, 548, 550, 552, 554, 556, 558, 560, 562, 564, 566), (568, 569, 571, 570), (570, 571, 573, 572), (572, 573, 575, 574), (574, 575, 577, 576), (576, 577, 579, 578), (578, 579, 581, 580), (580, 581, 583, 582), (582, 583, 585, 584), (584, 585, 587, 586), (586, 587, 589, 588), (588, 589, 591, 590), (590, 591, 593, 592), (592, 593, 595, 594), (594, 595, 597, 596), (596, 597, 599, 598), (598, 599, 601, 600), (600, 601, 603, 602), (602, 603, 605, 604), (604, 605, 607, 606), (606, 607, 609, 608), (608, 609, 611, 610), (610, 611, 613, 612), (612, 613, 615, 614), (614, 615, 617, 616), (616, 617, 619, 618), (618, 619, 621, 620), (620, 621, 623, 622), (622, 623, 625, 624), (624, 625, 627, 626), (626, 627, 629, 628), (571, 569, 631, 629, 627, 625, 623, 621, 619, 617, 615, 613, 611, 609, 607, 605, 603, 601, 599, 597, 595, 593, 591, 589, 587, 585, 583, 581, 579, 577, 575, 573), (628, 629, 631, 630), (630, 631, 569, 568), (568, 570, 572, 574, 576, 578, 580, 582, 584, 586, 588, 590, 592, 594, 596, 598, 600, 602, 604, 606, 608, 610, 612, 614, 616, 618, 620, 622, 624, 626, 628, 630), (632, 633, 635, 634), (634, 635, 637, 636), (636, 637, 639, 638), (638, 639, 641, 640), (640, 641, 643, 642), (642, 643, 645, 644), (644, 645, 647, 646), (646, 647, 649, 648), (648, 649, 651, 650), (650, 651, 653, 652), (652, 653, 655, 654), (654, 655, 657, 656), (656, 657, 659, 658), (658, 659, 661, 660), (660, 661, 663, 662), (662, 663, 665, 664), (664, 665, 667, 666), (666, 667, 669, 668), (668, 669, 671, 670), (670, 671, 673, 672), (672, 673, 675, 674), (674, 675, 677, 676), (676, 677, 679, 678), (678, 679, 681, 680), (680, 681, 683, 682), (682, 683, 685, 684), (684, 685, 687, 686), (686, 687, 689, 688), (688, 689, 691, 690), (690, 691, 693, 692), (635, 633, 695, 693, 691, 689, 687, 685, 683, 681, 679, 677, 675, 673, 671, 669, 667, 665, 663, 661, 659, 657, 655, 653, 651, 649, 647, 645, 643, 641, 639, 637), (692, 693, 695, 694), (694, 695, 633, 632), (688, 690, 725, 724), (712, 713, 745, 744), (644, 646, 703, 702), (662, 664, 712, 711), (680, 682, 721, 720), (636, 638, 699, 698), (654, 656, 708, 707), (672, 674, 717, 716), (690, 692, 726, 725), (646, 648, 704, 703), (664, 666, 713, 712), (682, 684, 722, 721), (638, 640, 700, 699), (656, 658, 709, 708), (674, 676, 718, 717), (692, 694, 727, 726), (648, 650, 705, 704), (666, 668, 714, 713), (684, 686, 723, 722), (640, 642, 701, 700), (658, 660, 710, 709), (676, 678, 719, 718), (632, 634, 697, 696), (694, 632, 696, 727), (650, 652, 706, 705), (668, 670, 715, 714), (686, 688, 724, 723), (642, 644, 702, 701), (660, 662, 711, 710), (678, 680, 720, 719), (634, 636, 698, 697), (652, 654, 707, 706), (670, 672, 716, 715), (728, 729, 730, 731, 732, 733, 734, 735, 736, 737, 738, 739, 740, 741, 742, 743, 744, 745, 746, 747, 748, 749, 750, 751, 752, 753, 754, 755, 756, 757, 758, 759), (699, 700, 732, 731), (726, 727, 759, 758), (713, 714, 746, 745), (700, 701, 733, 732), (727, 696, 728, 759), (714, 715, 747, 746), (701, 702, 734, 733), (715, 716, 748, 747), (702, 703, 735, 734), (716, 717, 749, 748), (703, 704, 736, 735), (717, 718, 750, 749), (704, 705, 737, 736), (718, 719, 751, 750), (705, 706, 738, 737), (719, 720, 752, 751), (706, 707, 739, 738), (720, 721, 753, 752), (707, 708, 740, 739), (721, 722, 754, 753), (708, 709, 741, 740), (722, 723, 755, 754), (709, 710, 742, 741), (696, 697, 729, 728), (723, 724, 756, 755), (710, 711, 743, 742), (697, 698, 730, 729), (724, 725, 757, 756), (711, 712, 744, 743), (698, 699, 731, 730), (725, 726, 758, 757), (760, 761, 763, 762), (762, 763, 765, 764), (764, 765, 767, 766), (766, 767, 769, 768), (768, 769, 771, 770), (770, 771, 773, 772), (772, 773, 775, 774), (774, 775, 777, 776), (776, 777, 779, 778), (778, 779, 781, 780), (780, 781, 783, 782), (782, 783, 785, 784), (784, 785, 787, 786), (786, 787, 789, 788), (788, 789, 791, 790), (790, 791, 793, 792), (792, 793, 795, 794), (794, 795, 797, 796), (796, 797, 799, 798), (798, 799, 801, 800), (800, 801, 803, 802), (802, 803, 805, 804), (804, 805, 807, 806), (806, 807, 809, 808), (808, 809, 811, 810), (810, 811, 813, 812), (812, 813, 815, 814), (814, 815, 817, 816), (816, 817, 819, 818), (818, 819, 821, 820), (763, 761, 823, 821, 819, 817, 815, 813, 811, 809, 807, 805, 803, 801, 799, 797, 795, 793, 791, 789, 787, 785, 783, 781, 779, 777, 775, 773, 771, 769, 767, 765), (820, 821, 823, 822), (822, 823, 761, 760), (760, 762, 764, 766, 768, 770, 772, 774, 776, 778, 780, 782, 784, 786, 788, 790, 792, 794, 796, 798, 800, 802, 804, 806, 808, 810, 812, 814, 816, 818, 820, 822), (824, 825, 827, 826), (826, 827, 829, 828), (828, 829, 831, 830), (830, 831, 833, 832), (832, 833, 835, 834), (834, 835, 837, 836), (836, 837, 839, 838), (838, 839, 841, 840), (840, 841, 843, 842), (842, 843, 845, 844), (844, 845, 847, 846), (846, 847, 849, 848), (848, 849, 851, 850), (850, 851, 853, 852), (852, 853, 855, 854), (854, 855, 857, 856), (856, 857, 859, 858), (858, 859, 861, 860), (860, 861, 863, 862), (862, 863, 865, 864), (864, 865, 867, 866), (866, 867, 869, 868), (868, 869, 871, 870), (870, 871, 873, 872), (872, 873, 875, 874), (874, 875, 877, 876), (876, 877, 879, 878), (878, 879, 881, 880), (880, 881, 883, 882), (882, 883, 885, 884), (827, 825, 887, 885, 883, 881, 879, 877, 875, 873, 871, 869, 867, 865, 863, 861, 859, 857, 855, 853, 851, 849, 847, 845, 843, 841, 839, 837, 835, 833, 831, 829), (884, 885, 887, 886), (886, 887, 825, 824), (880, 882, 917, 916), (904, 905, 937, 936), (836, 838, 895, 894), (854, 856, 904, 903), (872, 874, 913, 912), (828, 830, 891, 890), (846, 848, 900, 899), (864, 866, 909, 908), (882, 884, 918, 917), (838, 840, 896, 895), (856, 858, 905, 904), (874, 876, 914, 913), (830, 832, 892, 891), (848, 850, 901, 900), (866, 868, 910, 909), (884, 886, 919, 918), (840, 842, 897, 896), (858, 860, 906, 905), (876, 878, 915, 914), (832, 834, 893, 892), (850, 852, 902, 901), (868, 870, 911, 910), (824, 826, 889, 888), (886, 824, 888, 919), (842, 844, 898, 897), (860, 862, 907, 906), (878, 880, 916, 915), (834, 836, 894, 893), (852, 854, 903, 902), (870, 872, 912, 911), (826, 828, 890, 889), (844, 846, 899, 898), (862, 864, 908, 907), (920, 921, 922, 923, 924, 925, 926, 927, 928, 929, 930, 931, 932, 933, 934, 935, 936, 937, 938, 939, 940, 941, 942, 943, 944, 945, 946, 947, 948, 949, 950, 951), (891, 892, 924, 923), (918, 919, 951, 950), (905, 906, 938, 937), (892, 893, 925, 924), (919, 888, 920, 951), (906, 907, 939, 938), (893, 894, 926, 925), (907, 908, 940, 939), (894, 895, 927, 926), (908, 909, 941, 940), (895, 896, 928, 927), (909, 910, 942, 941), (896, 897, 929, 928), (910, 911, 943, 942), (897, 898, 930, 929), (911, 912, 944, 943), (898, 899, 931, 930), (912, 913, 945, 944), (899, 900, 932, 931), (913, 914, 946, 945), (900, 901, 933, 932), (914, 915, 947, 946), (901, 902, 934, 933), (888, 889, 921, 920), (915, 916, 948, 947), (902, 903, 935, 934), (889, 890, 922, 921), (916, 917, 949, 948), (903, 904, 936, 935), (890, 891, 923, 922), (917, 918, 950, 949)])
me_cube.polygons.foreach_set('material_index', [1, 1, 1, 1, 1, 1, 2, 2, 2, 2, 2, 2, 2, 2, 2, 2, 2, 2, 2, 2, 2, 2, 2, 2, 1, 1, 1, 1, 1, 1, 1, 1, 1, 1, 1, 1, 0, 0, 0, 0, 0, 0, 1, 1, 1, 1, 1, 1, 1, 1, 1, 1, 1, 1, 1, 1, 1, 1, 1, 1, 1, 1, 1, 1, 1, 1, 1, 1, 1, 1, 1, 1, 1, 1, 1, 1, 1, 1, 1, 1, 1, 1, 1, 1, 1, 1, 1, 1, 1, 1, 1, 1, 1, 1, 1, 1, 1, 1, 1, 1, 1, 1, 1, 1, 1, 1, 1, 1, 1, 1, 1, 1, 1, 1, 1, 1, 1, 1, 1, 1, 1, 1, 1, 1, 1, 1, 1, 1, 1, 1, 1, 1, 1, 1, 1, 1, 1, 1, 1, 1, 1, 1, 1, 1, 1, 1, 1, 1, 1, 1, 1, 1, 1, 1, 1, 1, 1, 1, 1, 1, 1, 1, 1, 1, 1, 1, 1, 1, 1, 1, 1, 1, 1, 1, 1, 1, 1, 1, 1, 1, 1, 1, 1, 1, 1, 1, 1, 1, 1, 1, 1, 1, 1, 1, 1, 1, 1, 1, 1, 1, 1, 1, 1, 1, 1, 1, 1, 1, 1, 1, 1, 1, 1, 1, 1, 1, 1, 1, 1, 1, 1, 1, 1, 1, 1, 1, 1, 1, 1, 1, 1, 1, 1, 1, 1, 1, 1, 1, 1, 1, 1, 1, 1, 1, 1, 1, 1, 1, 1, 1, 1, 1, 1, 1, 1, 1, 1, 1, 1, 1, 1, 1, 1, 1, 1, 1, 1, 1, 1, 1, 1, 1, 1, 1, 1, 1, 1, 1, 1, 1, 1, 1, 1, 1, 1, 1, 1, 1, 1, 1, 1, 1, 1, 1, 1, 1, 1, 1, 1, 1, 1, 1, 1, 1, 1, 1, 1, 1, 1, 1, 1, 1, 1, 1, 3, 3, 3, 3, 3, 3, 3, 3, 3, 3, 3, 3, 3, 3, 3, 3, 3, 3, 3, 3, 3, 3, 3, 3, 3, 3, 3, 3, 3, 3, 3, 3, 3, 3, 0, 0, 0, 0, 0, 0, 0, 0, 0, 0, 0, 0, 0, 0, 0, 0, 0, 0, 0, 0, 0, 0, 0, 0, 0, 0, 0, 0, 0, 0, 0, 0, 0, 0, 0, 0, 0, 0, 0, 0, 0, 0, 0, 0, 0, 0, 0, 0, 0, 0, 0, 0, 0, 0, 0, 0, 0, 0, 0, 0, 0, 0, 0, 0, 0, 0, 0, 0, 0, 0, 0, 0, 0, 0, 0, 0, 0, 0, 0, 0, 0, 0, 0, 0, 0, 0, 0, 0, 0, 0, 0, 0, 0, 0, 0, 0, 0, 0, 3, 3, 3, 3, 3, 3, 3, 3, 3, 3, 3, 3, 3, 3, 3, 3, 3, 3, 3, 3, 3, 3, 3, 3, 3, 3, 3, 3, 3, 3, 3, 3, 3, 3, 0, 0, 0, 0, 0, 0, 0, 0, 0, 0, 0, 0, 0, 0, 0, 0, 0, 0, 0, 0, 0, 0, 0, 0, 0, 0, 0, 0, 0, 0, 0, 0, 0, 0, 0, 0, 0, 0, 0, 0, 0, 0, 0, 0, 0, 0, 0, 0, 0, 0, 0, 0, 0, 0, 0, 0, 0, 0, 0, 0, 0, 0, 0, 0, 0, 0, 0, 0, 0, 0, 0, 0, 0, 0, 0, 0, 0, 0, 0, 0, 0, 0, 0, 0, 0, 0, 0, 0, 0, 0, 0, 0, 0, 0, 0, 0, 0, 0])
me_cube.materials.append(mat_material_001)
me_cube.materials.append(mat_material_003)
me_cube.materials.append(mat_material_005)
me_cube.materials.append(mat_material_002)
me_cube.use_remesh_preserve_volume = False
me_cube.use_remesh_preserve_attributes = False
me_cube.use_mirror_vertex_groups = False
me_cube.update()
me_plane = bpy.data.meshes.new('Plane')
me_plane.from_pydata([(0.0, 1.693, 0.01638), (1.03, -1.004, -0.01679), (0.8093, 1.682, 0.005857), (0.9993, 1.008, -0.01152), (0.0, -1.0, 0.0), (0.0, 0.9984, 0.02851), (1.544, 1.778, 0.001489), (1.789, 1.09, -5.531e-05), (2.048, 1.915, 0.003137), (2.242, 1.231, -7.427e-08), (2.436, 2.0, 0.000466), (2.615, 1.365, -1.043e-08), (2.846, 2.065, 5.816e-08), (3.005, 1.492, 0.002774), (3.219, 2.189, -4.74e-08), (3.378, 1.625, -3.129e-08), (3.677, 2.272, -4.977e-08), (3.807, 1.809, -3.653e-08), (3.983, 2.344, -5.182e-08), (4.104, 1.914, -3.954e-08), (4.293, 2.45, -5.486e-08), (4.415, 2.02, -4.258e-08), (0.6984, -3.165, 6.182e-08), (0.0, -3.165, 6.182e-08), (0.9943, -2.058, -0.02114), (1.291, -2.357, -0.03282), (1.275, -3.324, 2.049e-05), (1.906, -2.849, -0.04664), (1.905, -3.57, 0.0005479), (2.537, -3.08, 5.942e-08), (2.446, -3.73, 7.797e-08), (3.045, -3.301, 6.572e-08), (3.005, -3.925, 8.355e-08), (3.529, -3.504, 7.152e-08), (3.501, -4.102, 8.861e-08), (3.928, -3.726, 7.785e-08), (3.679, -4.049, 8.709e-08), (4.298, -4.007, 8.588e-08), (3.947, -4.088, 8.819e-08), (4.792, 2.45, -5.486e-08), (4.657, 2.225, -4.842e-08), (3.133, -1.548, 1.566e-08), (3.833, 0.6132, 1.105e-08), (2.59, -3.039, 5.822e-08), (4.078, 1.72, -2.057e-08), (3.972, 1.071, -2.027e-09), (-1.006, -1.002, -0.01607), (0.9941, -1.002, -0.01635), (-1.005, 1.007, -0.01213), (0.9937, 1.009, -0.01245), (-1.006, -1.002, -0.01607), (0.9941, -1.002, -0.01635), (-1.005, 1.007, -0.01213), (0.9937, 1.009, -0.01245), (-1.006, -1.002, -0.01607), (0.9941, -1.002, -0.01635), (-1.005, 1.007, -0.01213), (0.9937, 1.009, -0.01245), (-1.006, -1.002, -0.01607), (0.9941, -1.002, -0.01635), (-1.005, 1.007, -0.01213), (0.9937, 1.009, -0.01245), (-1.006, -1.002, -0.01607), (0.9941, -1.002, -0.01635), (-1.005, 1.007, -0.01213), (0.9937, 1.009, -0.01245), (-1.006, -1.002, -0.01607), (0.9941, -1.002, -0.01635), (-1.005, 1.007, -0.01213), (0.9937, 1.009, -0.01245), (-1.006, -1.002, -0.01607), (0.9941, -1.002, -0.01635), (-1.005, 1.007, -0.01213), (0.9937, 1.009, -0.01245), (-1.006, -1.002, -0.01607), (0.9941, -1.002, -0.01635), (-1.005, 1.007, -0.01213), (0.9937, 1.009, -0.01245), (-1.006, -1.002, -0.01607), (0.9941, -1.002, -0.01635), (-1.005, 1.007, -0.01213), (0.9937, 1.009, -0.01245), (-1.006, -1.002, -0.01607), (0.9941, -1.002, -0.01635), (-1.005, 1.007, -0.01213), (0.9937, 1.009, -0.01245), (-1.006, -1.002, -0.01607), (0.9941, -1.002, -0.01635), (-1.005, 1.007, -0.01213), (0.9937, 1.009, -0.01245), (-1.006, -1.002, -0.01607), (0.9941, -1.002, -0.01635), (-1.005, 1.007, -0.01213), (0.9937, 1.009, -0.01245), (-1.006, -1.002, -0.01607), (0.9941, -1.002, -0.01635), (-1.005, 1.007, -0.01213), (0.9937, 1.009, -0.01245), (-1.006, -1.002, -0.01607), (0.9941, -1.002, -0.01635), (-1.005, 1.007, -0.01213), (0.9937, 1.009, -0.01245), (-1.006, -1.002, -0.01607), (0.9941, -1.002, -0.01635), (-1.005, 1.007, -0.01213), (0.9937, 1.009, -0.01245), (-1.006, -1.002, -0.01607), (0.9941, -1.002, -0.01635), (-1.005, 1.007, -0.01213), (0.9937, 1.009, -0.01245), (-1.006, -1.002, -0.01607), (0.9941, -1.002, -0.01635), (-1.005, 1.007, -0.01213), (0.9937, 1.009, -0.01245), (-1.006, -1.002, -0.01607), (0.9941, -1.002, -0.01635), (-1.005, 1.007, -0.01213), (0.9937, 1.009, -0.01245), (-1.006, -1.002, -0.01607), (0.9941, -1.002, -0.01635), (-1.005, 1.007, -0.01213), (0.9937, 1.009, -0.01245), (-1.006, -1.002, -0.01607), (0.9941, -1.002, -0.01635), (-1.005, 1.007, -0.01213), (0.9937, 1.009, -0.01245), (-1.006, -1.002, -0.01607), (0.9941, -1.002, -0.01635), (-1.005, 1.007, -0.01213), (0.9937, 1.009, -0.01245), (-1.006, -1.002, -0.01607), (0.9941, -1.002, -0.01635), (-1.005, 1.007, -0.01213), (0.9937, 1.009, -0.01245), (-1.006, -1.002, -0.01607), (0.9941, -1.002, -0.01635), (-1.005, 1.007, -0.01213), (0.9937, 1.009, -0.01245), (-1.006, -1.002, -0.01607), (0.9941, -1.002, -0.01635), (-1.005, 1.007, -0.01213), (0.9937, 1.009, -0.01245), (-1.006, -1.002, -0.01607), (0.9941, -1.002, -0.01635), (-1.005, 1.007, -0.01213), (0.9937, 1.009, -0.01245), (-1.006, -1.002, -0.01607), (0.9941, -1.002, -0.01635), (-1.005, 1.007, -0.01213), (0.9937, 1.009, -0.01245), (-1.006, -1.002, -0.01607), (0.9941, -1.002, -0.01635), (-1.005, 1.007, -0.01213), (0.9937, 1.009, -0.01245), (-1.006, -1.002, -0.01607), (0.9941, -1.002, -0.01635), (-1.005, 1.007, -0.01213), (0.9937, 1.009, -0.01245), (-1.006, -1.002, -0.01607), (0.9941, -1.002, -0.01635), (-1.005, 1.007, -0.01213), (0.9937, 1.009, -0.01245), (-1.006, -1.002, -0.01607), (0.9941, -1.002, -0.01635), (-1.005, 1.007, -0.01213), (0.9937, 1.009, -0.01245), (-1.006, -1.002, -0.01607), (0.9941, -1.002, -0.01635), (-1.005, 1.007, -0.01213), (0.9937, 1.009, -0.01245), (-1.006, -1.002, -0.01607), (0.9941, -1.002, -0.01635), (-1.005, 1.007, -0.01213), (0.9937, 1.009, -0.01245), (-1.006, -1.002, -0.01607), (0.9941, -1.002, -0.01635), (-1.005, 1.007, -0.01213), (0.9937, 1.009, -0.01245), (-1.006, -1.002, -0.01607), (0.9941, -1.002, -0.01635), (-1.005, 1.007, -0.01213), (0.9937, 1.009, -0.01245), (-1.006, -1.002, -0.01607), (0.9941, -1.002, -0.01635), (-1.005, 1.007, -0.01213), (0.9937, 1.009, -0.01245), (-1.006, -1.002, -0.01607), (0.9941, -1.002, -0.01635), (-1.005, 1.007, -0.01213), (0.9937, 1.009, -0.01245), (-1.006, -1.002, -0.01607), (0.9941, -1.002, -0.01635), (-1.005, 1.007, -0.01213), (0.9937, 1.009, -0.01245), (-1.006, -1.002, -0.01607), (0.9941, -1.002, -0.01635), (-1.005, 1.007, -0.01213), (0.9937, 1.009, -0.01245), (-1.006, -1.002, -0.01607), (0.9941, -1.002, -0.01635), (-1.005, 1.007, -0.01213), (0.9937, 1.009, -0.01245), (-1.006, -1.002, -0.01607), (0.9941, -1.002, -0.01635), (-1.005, 1.007, -0.01213), (0.9937, 1.009, -0.01245), (-1.006, -1.002, -0.01607), (0.9941, -1.002, -0.01635), (-1.005, 1.007, -0.01213), (0.9937, 1.009, -0.01245), (-1.006, -1.002, -0.01607), (0.9941, -1.002, -0.01635), (-1.005, 1.007, -0.01213), (0.9937, 1.009, -0.01245), (-1.006, -1.002, -0.01607), (0.9941, -1.002, -0.01635), (-1.005, 1.007, -0.01213), (0.9937, 1.009, -0.01245), (-1.006, -1.002, -0.01607), (0.9941, -1.002, -0.01635), (-1.005, 1.007, -0.01213), (0.9937, 1.009, -0.01245), (-1.006, -1.002, -0.01607), (0.9941, -1.002, -0.01635), (-1.005, 1.007, -0.01213), (0.9937, 1.009, -0.01245), (-1.006, -1.002, -0.01607), (0.9941, -1.002, -0.01635), (-1.005, 1.007, -0.01213), (0.9937, 1.009, -0.01245), (-1.006, -1.002, -0.01607), (0.9941, -1.002, -0.01635), (-1.005, 1.007, -0.01213), (0.9937, 1.009, -0.01245), (-1.006, -1.002, -0.01607), (0.9941, -1.002, -0.01635), (-1.005, 1.007, -0.01213), (0.9937, 1.009, -0.01245), (-1.006, -1.002, -0.01607), (0.9941, -1.002, -0.01635), (-1.005, 1.007, -0.01213), (0.9937, 1.009, -0.01245), (-1.006, -1.002, -0.01607), (0.6984, -3.154, 0.1661), (-1.005, 1.007, -0.01205), (0.9939, 1.009, -0.01239), (0.0, 1.717, 0.02742), (0.7873, 1.725, -0.0004541), (0.0, 1.538, 1.057), (0.953, 1.869, 0.0209), (0.0, 2.192, 2.748), (0.4573, 1.588, 1.635), (1.081, 1.996, -0.0002338), (0.4764, 1.895, 2.052), (1.212, 2.225, 0.02326), (0.5742, 2.016, 2.001), (1.307, 2.46, 0.04433), (1.076, 2.171, 1.284), (0.4515, 1.835, 2.058), (0.5121, 1.996, 2.058), (0.4202, 1.809, 2.114), (0.4356, 1.834, 2.088), (1.038, 2.328, 1.378), (1.341, 2.685, 0.03987), (1.17, 2.45, 1.105), (1.348, 2.913, 0.06097), (1.091, 2.962, 0.5155), (1.305, 3.096, 0.005049), (0.9991, 3.222, 0.4778), (1.28, 3.324, -0.05949), (0.9704, 3.404, 0.4606), (1.175, 3.58, -0.1223), (0.9008, 3.674, 0.5017), (1.171, 3.793, -0.05295), (0.7825, 3.794, 0.6289), (1.027, 3.965, 0.02548), (0.8155, 4.124, 0.02048), (0.6701, 3.809, 0.7501), (0.7053, 4.167, 0.01598), (0.4121, 3.772, 1.027), (0.4371, 4.169, -0.0003637), (0.3156, 3.707, 1.292), (0.2334, 4.161, 0.2417), (0.3374, 3.584, 1.429), (0.0, 4.151, 0.4507), (0.3791, 3.438, 1.478), (0.0, 3.514, 1.839), (0.0, 4.191, 0.006719), (1.108, 2.308, 1.224), (0.827, 2.808, 0.9485), (1.326, 2.574, 0.03923), (0.875, 2.753, 0.8486), (1.219, 2.613, 0.9954), (1.003, 2.783, 0.697), (1.345, 2.806, 0.05454), (0.0, 1.536, 1.102), (0.5236, 1.644, 1.712), (0.5769, 1.768, 1.831), (0.6845, 1.9, 1.822), (1.098, 2.161, 1.198), (1.17, 2.42, 1.094), (1.204, 2.701, 0.868), (1.073, 3.191, 0.3936), (1.035, 3.351, 0.3889), (1.0, 3.611, 0.3867), (0.8954, 3.704, 0.501), (0.856, 4.086, 0.01533), (1.206, 2.558, 1.048), (0.7788, 3.802, 0.6233), (1.107, 3.901, 0.007921), (0.6868, 3.812, 0.7254), (0.4031, 3.823, 0.9357), (0.2895, 3.796, 1.184), (0.2119, 3.766, 1.386), (0.1243, 3.662, 1.624), (0.8371, 3.763, 0.5634), (0.8216, 4.255, -0.001627), (0.852, 4.136, 0.01568), (0.8265, 4.288, 0.001366), (0.8731, 4.255, 0.003078), (0.8418, 4.383, 0.0005659), (0.9022, 4.341, 0.001497), (0.8418, 4.383, 0.0005659), (0.9022, 4.341, 0.001497), (0.8713, 4.49, 0.0008171), (0.9342, 4.45, 0.002137), (0.9077, 4.608, 0.0005464), (0.9997, 4.552, 0.002032), (0.9448, 4.722, 0.0003173), (1.084, 4.643, 0.001907), (0.9993, 4.795, 0.0002497), (1.138, 4.72, 0.001373), (1.06, 4.856, 0.0001934), (1.186, 4.79, 0.0008893), (1.152, 4.935, 0.0001011), (1.223, 4.816, -0.09177), (1.073, 4.726, -0.0945), (1.16, 4.713, -0.1587), (1.015, 4.621, -0.08776), (1.001, 4.581, -0.1175), (1.183, 4.819, -0.1394), (1.135, 2.27, 1.136), (0.9658, 4.5, -0.116), (1.14, 4.612, -0.1781), (1.117, 4.502, -0.1988), (0.9656, 4.41, -0.1136), (1.103, 4.403, -0.22), (0.9495, 4.288, -0.1104), (1.085, 4.31, -0.2381), (0.9252, 4.193, -0.1088), (1.063, 4.223, -0.253), (0.9448, 4.092, -0.1063), (1.06, 4.121, -0.2544), (0.9841, 4.008, -0.1001), (1.053, 3.999, -0.2551), (1.011, 3.961, -0.1), (1.059, 3.862, -0.2642), (1.107, 3.943, 0.01852), (1.067, 3.768, -0.2721), (1.156, 3.768, -0.1338), (0.9529, 3.987, -0.03428), (0.9674, 4.011, -0.07068), (0.9116, 4.081, -0.06647), (0.5438, 1.89, 1.966), (0.8098, 2.437, 1.582), (0.517, 1.966, 2.039), (0.5157, 2.19, 2.14), (0.0, 2.306, 2.731), (0.0, 2.39, 2.707), (0.5888, 2.941, 1.289), (0.0, 2.538, 2.665), (0.54, 2.991, 1.38), (0.0, 2.836, 2.47), (0.4885, 3.06, 1.441), (0.0, 3.059, 2.274), (0.4544, 3.144, 1.476), (0.0, 3.232, 2.111), (0.4353, 3.213, 1.484), (0.4219, 3.268, 1.489), (0.0, 3.378, 1.968), (0.6238, 2.88, 1.19), (0.7724, 2.831, 0.9971), (0.6605, 2.88, 1.119), (0.206, 4.181, 0.0004741), (0.5555, 3.776, 0.9527), (0.4855, 3.742, 1.076), (0.4449, 3.659, 1.267), (0.2905, 3.4, 1.583), (0.4109, 3.309, 1.494), (0.4193, 3.555, 1.368), (0.6022, 2.996, 1.264), (0.6523, 2.937, 1.147), (0.697, 2.903, 1.062), (0.7718, 2.907, 0.9594), (0.815, 2.893, 0.9023), (0.8634, 2.868, 0.8509), (0.9075, 2.886, 0.716), (0.9768, 2.989, 0.6204), (0.9841, 3.106, 0.5629), (0.9802, 3.212, 0.5829), (0.963, 3.325, 0.6191), (0.9455, 3.417, 0.6048), (0.9083, 3.544, 0.5954), (0.8656, 3.614, 0.6039), (0.82, 3.673, 0.6335), (0.7927, 3.701, 0.6622), (0.7409, 3.758, 0.7133), (0.6586, 3.777, 0.8197), (0.4365, 3.451, 1.412), (0.4846, 3.284, 1.391), (0.4779, 3.312, 1.397), (0.5232, 3.124, 1.377), (0.4965, 3.244, 1.384), (0.5108, 3.19, 1.38), (0.5416, 3.072, 1.356), (0.575, 3.024, 1.312), (1.718, 3.127, -2.545e-07), (0.4674, 2.861, 1.494), (0.7346, 2.865, 1.025), (0.9266, 2.762, 0.7652), (1.055, 3.116, 0.4701), (0.9912, 3.322, 0.5309), (0.9529, 3.554, 0.4561), (0.87, 3.712, 0.5306), (0.8254, 3.751, 0.585), (0.5319, 3.806, 0.8515), (0.431, 2.917, 1.54), (0.6124, 2.799, 1.174), (0.5378, 2.96, 1.382), (0.3805, 2.952, 1.602), (0.2975, 3.162, 1.656), (0.5337, 2.705, 1.646), (0.08416, 2.795, 2.477), (0.6555, 2.647, 1.445), (0.3848, 2.943, 1.599), (0.0, 3.907, 1.332), (0.0, 3.728, 1.632), (0.1635, 3.877, 1.239), (0.2537, 3.778, 1.286), (0.2009, 3.886, 1.165), (0.2226, 3.831, 1.227), (1.158, 3.129, 0.3096), (0.0, 4.031, 1.15), (1.233, 2.296, 0.8467), (0.8193, 3.841, 0.574), (1.09, 3.365, 0.2996), (0.8946, 3.82, 0.4891), (0.703, 3.797, 0.7204), (1.043, 3.691, 0.2889), (0.03061, 4.106, 0.9961), (0.4129, 3.885, 0.8712), (0.976, 3.783, 0.3914), (1.201, 2.249, 0.9079), (0.2623, 3.944, 0.9814), (1.27, 2.448, 0.7863), (1.228, 2.628, 0.6935), (1.21, 2.779, 0.5214), (0.7758, 3.811, 0.6269), (1.022, 3.665, 0.3416), (1.183, 2.747, 0.6004), (1.239, 2.608, 0.766), (0.8852, 3.755, 0.5013), (1.07, 3.38, 0.3296), (1.241, 2.449, 0.8936), (1.155, 2.188, 0.9953), (1.126, 3.134, 0.3511), (0.9408, 3.733, 0.4476), (1.193, 2.274, 0.9455), (1.223, 2.749, 0.5235), (0.5218, 4.112, 0.6297), (0.9578, 4.002, 0.4409), (0.8549, 3.99, 0.4996), (1.014, 3.812, 0.3161), (1.104, 3.39, 0.2581), (1.273, 2.285, 0.7444), (1.02, 3.943, 0.3221), (0.3258, 4.161, 0.6435), (0.7253, 3.991, 0.5884), (1.181, 3.129, 0.2687), (1.282, 2.465, 0.7168), (1.049, 3.708, 0.2563), (1.24, 2.608, 0.6364), (1.279, 2.379, 0.748), (0.0, 1.649, 0.4769), (0.7124, 1.841, 0.3532), (1.257, 2.054, 0.6306), (1.054, 1.735, 0.6549), (1.296, 2.18, 0.5294), (0.03141, 1.504, 1.574), (1.071, 2.029, 1.151), (0.5779, 1.786, 1.848), (0.571, 1.872, 1.923), (0.659, 1.753, 1.674), (0.0, 1.582, 2.104), (0.4034, 1.703, 2.051), (1.13, 2.106, 0.9584), (0.8803, 1.716, 0.9871), (0.5413, 1.684, 1.762), (0.2687, 1.554, 1.553), (0.6167, 1.751, 1.751), (1.23, 2.282, 0.8483), (0.4411, 1.647, 0.7312), (0.0, 1.588, 0.6262), (0.0, 1.568, 0.746), (0.2169, 1.565, 0.9139), (0.115, 1.546, 1.008), (0.169, 1.558, 1.229), (0.0, 1.547, 0.8933), (0.9962, 1.698, 0.7196), (0.4666, 1.669, 0.6656), (1.234, 2.04, 0.6891), (0.8004, 1.696, 0.7838), (1.287, 2.187, 0.669), (1.088, 2.068, 1.134), (0.8678, 1.683, 1.057), (0.8956, 1.734, 1.053), (1.146, 2.196, 1.033), (1.294, 2.836, 0.2956), (1.285, 2.709, 0.3538), (1.035, 3.976, 0.1326), (1.175, 2.172, 0.3149), (1.344, 2.48, 0.397), (1.001, 1.962, 0.2385), (1.216, 3.13, 0.1793), (1.069, 3.868, 0.127), (1.326, 2.58, 0.394), (1.141, 3.398, 0.1473), (1.066, 3.694, 0.1225), (1.316, 2.367, 0.3801), (0.9546, 4.032, 0.1509), (0.8028, 1.007, 0.4181), (0.864, 1.771, 0.4788), (0.0, 1.62, 0.5195), (0.0, 1.015, 0.4947), (1.787, 1.107, 0.4613), (1.546, 1.768, 0.4171), (2.239, 1.246, 0.4635), (2.048, 1.922, 0.4477), (2.613, 1.381, 0.4638), (2.434, 2.014, 0.4616), (3.003, 1.508, 0.4368), (2.844, 2.08, 0.4638), (3.375, 1.641, 0.4638), (3.216, 2.205, 0.4638), (3.805, 1.824, 0.4638), (3.674, 2.287, 0.4638), (4.102, 1.929, 0.4638), (3.98, 2.359, 0.4638), (4.412, 2.036, 0.4638), (4.291, 2.466, 0.4638), (4.655, 2.24, 0.4638), (4.789, 2.466, 0.4638), (1.091, 1.725, -0.2793), (0.0, 1.673, -0.1066), (1.543, 1.781, -0.1529), (1.006, 0.8353, -0.351), (1.791, 1.085, -0.1551), (2.048, 1.787, -0.1243), (2.243, 1.226, -0.1551), (2.437, 1.867, -0.1272), (2.617, 1.361, -0.1551), (2.847, 1.931, -0.1275), (3.006, 1.488, -0.1596), (3.22, 2.055, -0.1275), (3.379, 1.621, -0.1551), (3.678, 2.138, -0.1275), (3.808, 1.804, -0.1551), (3.984, 2.21, -0.1275), (4.105, 1.909, -0.1551), (4.295, 2.317, -0.1275), (4.416, 2.016, -0.1551), (4.658, 2.22, -0.1903), (4.793, 2.446, -0.1551), (0.0, 2.473, 2.708), (0.4591, 2.526, 1.926), (1.153, -1.073, -0.01642), (0.9964, 1.008, -0.01245), (1.788, 1.093, -0.1286), (2.24, 1.236, -0.1286), (2.613, 1.371, -0.1286), (3.003, 1.498, 0.09126), (3.376, 1.631, -0.1286), (3.805, 1.814, -0.1286), (4.102, 1.92, -0.1286), (1.462, 0.9951, -0.1334), (1.031, -2.044, -0.1107), (1.294, -2.349, -0.1553), (1.928, -2.803, -0.1304), (2.535, -3.074, -0.1286), (3.131, -1.542, -0.1286), (3.831, 0.619, -0.1286), (2.588, -3.033, -0.1286), (3.97, 1.077, -0.1286), (4.076, 1.726, -0.1286), (0.0, -1.0, -0.1941), (1.049, -1.024, -0.01633), (0.0, -3.165, -0.1941), (0.6984, -3.165, -0.1941), (1.057, -2.048, -0.1497), (1.308, -2.351, -0.2063), (0.9734, -3.031, -0.212), (1.275, -3.324, -0.1937), (1.905, -3.57, -0.1905), (1.946, -2.783, -0.1669), (2.446, -3.73, -0.1941), (2.537, -3.08, -0.1941), (3.005, -3.925, -0.1941), (3.045, -3.301, -0.1941), (3.501, -4.102, -0.1941), (3.529, -3.504, -0.1941), (3.679, -4.049, -0.1941), (3.928, -3.726, -0.1941), (3.947, -4.088, -0.1941), (4.298, -4.007, -0.1941), (0.0, -3.158, 0.1601), (0.6685, -3.158, 0.1601), (0.9777, -2.042, 0.1342), (1.285, -2.343, 0.1549), (0.9486, -0.2547, 0.1616), (0.0, -3.158, -0.03404), (1.245, -3.317, 0.1601), (1.889, -2.82, 0.1361), (1.875, -3.563, 0.16), (2.507, -3.073, 0.1601), (2.416, -3.723, 0.1601), (3.015, -3.294, 0.1601), (2.975, -3.918, 0.1601), (3.499, -3.497, 0.1601), (3.471, -4.096, 0.1601), (3.898, -3.719, 0.1601), (3.649, -4.042, 0.1601), (3.917, -4.081, 0.1601), (4.268, -4.0, 0.1601), (0.0, -0.994, -0.03521), (-1.003, 1.005, -0.01726), (-1.098, -1.049, -0.01613), (0.9946, -1.002, -0.01634), (0.9924, 1.006, -0.01869), (0.9901, 0.9441, -0.1207), (0.7886, 1.711, -0.2078), (0.0, 1.696, -0.1722), (0.0, 1.015, -0.1879), (-0.9876, 0.9804, 0.3564), (0.7548, 0.999, 0.4209), (0.0, -1.874, 0.1866), (1.514, 1.745, -0.2646), (1.005, -2.038, 0.1341), (0.6964, 1.038, 0.4258), (0.7797, 1.707, -0.4798), (0.0, 1.708, -0.4662), (0.0, 1.015, -0.4604), (1.275, -3.313, 0.1661), (0.9734, -3.02, 0.1661), (0.6646, -2.536, -0.3861), (0.0, -2.535, -0.3827), (3.881, 1.972, -0.1789), (1.323, 1.732, -0.3163), (1.956, 1.537, -0.1711), (3.548, 1.914, -0.1746), (2.762, 1.72, -0.1729), (3.133, 1.824, -0.1758), (4.18, 2.069, -0.1794), (2.362, 1.619, -0.1732), (0.8155, 4.047, -0.2641), (0.7053, 4.09, -0.2686), (0.4371, 4.092, -0.2849), (0.0, 4.115, -0.2778), (0.206, 4.105, -0.2841), (0.8155, 3.894, -0.4392), (0.7053, 3.937, -0.4437), (0.4371, 3.939, -0.46), (0.0, 3.961, -0.4529), (0.206, 3.951, -0.4592), (0.8155, 3.708, -0.5267), (0.7053, 3.751, -0.5312), (0.4371, 3.753, -0.5475), (0.0, 3.775, -0.5405), (0.206, 3.765, -0.5467), (0.8155, 3.555, -0.5924), (0.7053, 3.598, -0.5969), (0.4371, 3.6, -0.6132), (0.0, 3.622, -0.6061), (0.206, 3.612, -0.6124), (0.8155, 3.369, -0.6361), (0.7053, 3.412, -0.6406), (0.4371, 3.414, -0.657), (0.0, 3.436, -0.6499), (0.206, 3.426, -0.6561), (0.8155, 3.161, -0.658), (0.7053, 3.204, -0.6625), (0.4371, 3.206, -0.6789), (0.0, 3.228, -0.6718), (0.206, 3.218, -0.678), (0.8155, 2.866, -0.6361), (0.7053, 2.908, -0.6406), (0.4371, 2.91, -0.657), (0.0, 2.933, -0.6499), (0.206, 2.923, -0.6561), (0.8155, 2.606, -0.5595), (0.7053, 2.613, -0.564), (0.4371, 2.615, -0.5804), (0.0, 2.637, -0.5733), (0.206, 2.627, -0.5795), (0.8155, 2.329, -0.4173), (0.7053, 2.372, -0.4218), (0.4371, 2.374, -0.4381), (0.0, 2.397, -0.431), (0.206, 2.386, -0.4373), (0.8155, 2.209, -0.3151), (0.7053, 2.252, -0.3614), (0.4371, 2.254, -0.3777), (0.0, 2.276, -0.3706), (0.206, 2.266, -0.3769), (1.289, 3.105, -0.07584), (1.265, 3.298, -0.1404), (1.16, 3.555, -0.2032), (1.2, 3.105, -0.2141), (1.176, 3.298, -0.2787), (1.07, 3.555, -0.3415), (1.07, 3.174, -0.355), (1.043, 3.388, -0.3909), (1.012, 3.599, -0.4242), (1.008, 3.812, -0.3549), (0.9505, 3.243, -0.4586), (0.9553, 3.481, -0.4856), (0.9587, 3.66, -0.4933), (0.9485, 3.864, -0.4542), (1.292, 2.472, -0.0368), (1.326, 2.697, -0.04125), (1.334, 2.925, -0.02015), (1.311, 2.586, -0.0419), (1.33, 2.818, -0.02659), (1.278, 2.482, -0.1149), (1.312, 2.706, -0.1194), (1.32, 2.934, -0.09829), (1.297, 2.595, -0.12), (1.316, 2.827, -0.1047), (1.223, 2.509, -0.2033), (1.257, 2.734, -0.2077), (1.265, 2.961, -0.1866), (1.242, 2.623, -0.2084), (1.261, 2.855, -0.1931), (1.178, 2.533, -0.2759), (1.212, 2.758, -0.2804), (1.22, 2.986, -0.2593), (1.197, 2.647, -0.281), (1.216, 2.879, -0.2657), (1.12, 2.564, -0.3582), (1.154, 2.788, -0.3627), (1.161, 3.016, -0.3416), (1.139, 2.677, -0.3633), (1.158, 2.91, -0.348), (1.069, 2.588, -0.4307), (1.103, 2.813, -0.4352), (1.111, 3.04, -0.4141), (1.088, 2.702, -0.4358), (1.107, 2.934, -0.4205), (1.011, 2.588, -0.4898), (1.045, 2.812, -0.4943), (1.053, 3.062, -0.4732), (1.03, 2.701, -0.4949), (1.049, 2.934, -0.4796), (0.946, 2.588, -0.5626), (0.9799, 2.812, -0.5671), (0.9874, 3.08, -0.546), (0.9646, 2.701, -0.5677), (0.9835, 2.933, -0.5524), (0.8888, 2.588, -0.6043), (0.9226, 2.812, -0.6088), (0.9302, 3.102, -0.5877), (0.9073, 2.701, -0.6094), (0.9262, 2.934, -0.5941), (0.8155, 2.725, -0.5998), (0.7053, 3.047, -0.6509), (0.8216, 4.178, -0.2403), (0.8155, 3.029, -0.6483), (0.7053, 2.747, -0.5987), (0.8467, 4.309, -0.2163), (0.8719, 4.409, -0.198), (0.9034, 4.521, -0.1774), (0.9475, 4.615, -0.16), (1.011, 4.72, -0.1402), (1.074, 4.764, -0.1317), (1.137, 4.858, -0.1142), (1.001, 3.906, -0.3469), (1.0, 4.21, -0.208), (0.9945, 4.043, -0.3378), (1.02, 4.299, -0.1914), (1.001, 4.165, -0.3371), (1.049, 4.407, -0.1818), (1.005, 4.267, -0.3357), (1.046, 4.501, -0.1691), (1.027, 4.354, -0.3209), (1.033, 3.915, -0.176), (1.044, 4.447, -0.3027), (1.057, 4.596, -0.1664), (1.059, 4.546, -0.2816), (1.005, 4.003, -0.203), (1.081, 4.656, -0.2608), (1.002, 4.107, -0.2008), (1.101, 4.757, -0.2414), (1.147, 4.736, -0.1041), (1.125, 4.863, -0.2222), (0.9429, 3.96, -0.4412), (0.9429, 4.054, -0.4186), (0.9334, 4.159, -0.4347), (0.9386, 4.243, -0.4372), (0.9522, 4.349, -0.4091), (0.9522, 4.444, -0.3893), (0.9729, 4.529, -0.376), (0.9826, 4.686, -0.3478), (1.014, 4.781, -0.312), (1.041, 4.871, -0.2756), (1.27, 2.203, -0.04207), (1.256, 2.212, -0.1202), (1.201, 2.24, -0.2085), (1.156, 2.264, -0.2812), (1.097, 2.294, -0.3635), (1.046, 2.319, -0.436), (0.9887, 2.319, -0.4951), (0.9234, 2.318, -0.522), (0.8661, 2.319, -0.5051), (1.161, 2.081, -0.01848), (1.106, 2.108, -0.1068), (1.061, 2.133, -0.1795), (1.003, 2.163, -0.2618), (0.9462, 2.187, -0.3389), (0.6619, 1.985, -0.3237), (0.8809, 2.187, -0.349), (0.5516, 2.028, -0.37), (0.2834, 2.03, -0.3863), (0.0, 2.053, -0.3793), (0.05235, 2.043, -0.3855), (1.007, 1.857, -0.0271), (0.9523, 1.885, -0.1154), (0.9071, 1.909, -0.1881), (0.8489, 1.939, -0.2704), (0.7925, 1.964, -0.3476), (0.7272, 1.963, -0.3576), (0.4899, 1.879, -0.3334), (0.3796, 1.922, -0.3797), (0.1114, 1.924, -0.396), (0.0, 1.946, -0.3889), (0.0, 1.936, -0.3952), (0.8349, 1.751, -0.03674), (0.7803, 1.778, -0.1251), (0.7351, 1.803, -0.1977), (0.6769, 1.833, -0.28), (0.6205, 1.857, -0.3572), (0.5552, 1.857, -0.3673), (0.5006, 1.747, -0.2775), (0.3904, 1.79, -0.3238), (0.1222, 1.792, -0.3401), (0.0, 1.814, -0.3331), (0.0, 1.804, -0.3393), (0.8457, 1.619, 0.0191), (0.791, 1.646, -0.06922), (0.7459, 1.671, -0.1419), (0.6876, 1.701, -0.2242), (0.6312, 1.725, -0.3014), (0.5659, 1.725, -0.3114), (0.0, -3.207, -0.3336), (0.698, -3.207, -0.3336), (0.4486, -2.808, -0.5256), (0.0, -2.578, -0.5222), (0.0, -3.301, -0.6463), (0.6972, -3.301, -0.6463), (0.4478, -2.903, -0.8383), (0.0, -2.672, -0.8349), (0.0, -3.498, -1.051), (0.7041, -3.498, -1.051), (0.4547, -3.099, -1.243), (0.0, -2.869, -1.239), (0.0, -4.655, -1.446), (0.7081, -4.655, -1.446), (0.4587, -3.518, -1.638), (0.0, -3.287, -1.635), (0.0, -5.13, -1.867), (0.707, -5.13, -1.867), (0.4576, -4.695, -2.059), (0.0, -4.464, -2.055), (0.0, -6.099, -2.296), (0.8306, -6.099, -2.296), (0.5695, -5.483, -2.555), (0.0, -5.252, -2.55), (0.0, -6.323, -3.037), (0.6129, -6.553, -3.037), (0.5673, -5.708, -2.727), (0.0, -5.477, -2.723), (0.0, -6.846, -2.07), (0.8306, -6.846, -2.07), (0.0, -7.07, -3.129), (0.6129, -7.3, -3.129), (0.0, -7.691, -2.05), (1.086, -7.691, -2.05), (0.0, -8.052, -3.258), (0.8664, -8.282, -3.258), (0.0, -8.565, -1.363), (1.437, -8.565, -1.363), (0.0, -9.16, -3.351), (1.012, -8.995, -3.067), (0.0, -9.574, -1.433), (1.189, -9.574, -1.433), (0.0, -9.965, -2.738), (0.9825, -9.57, -2.454), (0.0, -9.9, -1.554), (0.8441, -9.9, -1.554), (0.0, -10.71, -2.102), (0.6396, -10.32, -1.818), (1.155, -1.068, -0.01757), (0.9787, 1.015, -0.1809), (1.772, 1.105, -0.1361), (2.224, 1.248, -0.1361), (2.598, 1.383, -0.1488), (2.988, 1.51, 0.05708), (3.36, 1.643, -0.1628), (3.79, 1.826, -0.1628), (4.086, 1.932, -0.1628), (2.444, 0.6636, 0.01825), (1.446, 1.007, -0.1409), (1.015, -2.033, -0.1355), (1.278, -2.337, -0.1801), (1.912, -2.792, -0.1552), (2.519, -3.063, -0.1534), (3.115, -1.531, -0.1871), (3.816, 0.6308, -0.1871), (1.991, 0.5226, 0.01819), (2.572, -3.021, -0.1245), (3.954, 1.089, -0.1871), (4.06, 1.738, -0.1871), (2.817, 0.7982, 0.01825), (3.207, 0.9252, 0.02102), (3.58, 1.058, 0.01825), (4.009, 1.242, 0.01825), (4.306, 1.347, 0.01825), (1.992, 0.5175, -0.1368), (2.445, 0.659, -0.1368), (2.818, 0.7936, -0.1368), (3.208, 0.9206, -0.1413), (3.581, 1.054, -0.1368), (4.01, 1.237, -0.1368), (4.307, 1.342, -0.1368), (2.197, -0.1325, -0.1114), (2.57, 0.002108, -0.1114), (1.744, -0.274, -0.1114), (3.761, 0.45, 0.04372), (4.058, 0.5554, 0.04372), (3.332, 0.2666, 0.04372), (2.959, 0.1336, 0.04649), (2.569, 0.006685, 0.04372), (2.196, -0.128, 0.04372), (1.743, -0.4408, 0.04366), (2.96, 0.1291, -0.1159), (3.333, 0.2621, -0.1114), (3.762, 0.4454, -0.1114), (4.059, 0.5508, -0.1114), (1.825, -0.8482, -0.08834), (2.199, -0.7135, -0.08834), (1.373, -0.9896, -0.08835), (3.39, -0.2656, 0.06675), (3.687, -0.1602, 0.06675), (2.96, -0.449, 0.06675), (2.588, -0.582, 0.06952), (2.198, -0.709, 0.06675), (1.824, -0.8436, 0.06675), (1.372, -0.9846, 0.06669), (2.589, -0.5866, -0.09283), (2.961, -0.4536, -0.08834), (3.391, -0.2702, -0.08834), (3.688, -0.1648, -0.08834), (1.635, -2.005, -0.05113), (1.703, -1.87, -0.05113), (0.8772, -2.146, -0.05114), (2.894, -1.422, 0.104), (3.191, -1.317, 0.104), (2.465, -1.605, 0.104), (2.092, -1.738, 0.1067), (1.702, -1.865, 0.104), (1.329, -2.0, 0.104), (0.876, -2.141, 0.1039), (2.093, -1.743, -0.05562), (2.466, -1.61, -0.05113), (2.895, -1.427, -0.05113), (3.192, -1.321, -0.05113), (1.103, -2.502, -0.03526), (1.476, -2.368, -0.03526), (2.667, -1.92, 0.1198), (2.964, -1.814, 0.1198), (2.238, -2.103, 0.1198), (1.865, -2.236, 0.1226), (1.475, -2.363, 0.1198), (1.102, -2.498, 0.1198), (1.866, -2.241, -0.03974), (2.239, -2.108, -0.03526), (2.668, -1.924, -0.03526), (2.965, -1.819, -0.03526), (2.419, -2.59, 0.1411), (2.716, -2.484, 0.1411), (1.99, -2.773, 0.1411), (1.617, -2.906, 0.1439), (1.227, -3.033, 0.1411), (1.228, -3.038, -0.01394), (1.618, -2.911, -0.01842), (1.991, -2.778, -0.01394), (2.42, -2.594, -0.01394), (2.717, -2.489, -0.01394), (2.128, -3.107, 0.1579), (2.425, -3.001, 0.1579), (1.699, -3.29, 0.1579), (1.7, -3.295, 0.002793), (2.129, -3.111, 0.002793), (2.426, -3.006, 0.002793), (0.9993, 1.008, -0.01152), (1.789, 1.09, -5.531e-05), (1.006, 0.8353, -0.351), (1.791, 1.085, -0.1551), (1.061, 0.764, 0.07349), (1.053, 0.5464, -0.2464), (1.147, 0.09696, 0.1039), (1.671, 0.1786, 0.115), (1.009, -0.08525, -0.2355), (0.9146, -0.8042, -0.02328), (1.153, -0.9195, -0.136), (1.703, -0.552, -0.02689), (1.743, -0.4408, 0.04366), (2.008, -0.552, -0.02689), (1.268, -0.8239, -0.1254), (0.9145, -0.8041, -0.02333), (1.141, -1.914, 0.1), (1.142, -1.919, -0.05504), (1.13, -1.109, -0.01664), (0.7025, -1.967, 0.1275), (0.9149, -2.417, -0.03916), (0.9138, -2.412, 0.1159), (1.338, -2.312, 0.1173), (1.09, -2.983, 0.1386), (1.339, -2.317, -0.03776), (1.091, -2.987, -0.01644)], [(416, 302), (4, 594)], [(9, 11, 538, 536), (20, 18, 547, 549), (10, 8, 537, 539), (13, 15, 542, 540), (21, 40, 550, 548), (14, 12, 541, 543), (5, 3, 530, 533), (17, 19, 546, 544), (39, 20, 549, 551), (11, 9, 578, 579), (42, 45, 592, 590), (38, 37, 613, 612), (41, 42, 590, 589), (31, 29, 605, 607), (34, 36, 610, 608), (22, 26, 601, 597), (35, 33, 609, 611), (28, 30, 604, 602), (23, 22, 597, 596), (29, 27, 603, 605), (32, 34, 608, 606), (7, 9, 536, 534), (15, 13, 580, 581), (45, 44, 593, 592), (19, 17, 582, 583), (27, 29, 588, 587), (9, 7, 577, 578), (46, 47, 49, 48), (50, 51, 53, 52), (54, 55, 57, 56), (58, 59, 61, 60), (62, 63, 65, 64), (66, 67, 69, 68), (70, 71, 73, 72), (74, 75, 77, 76), (78, 79, 81, 80), (82, 83, 85, 84), (86, 87, 89, 88), (90, 91, 93, 92), (94, 95, 97, 96), (98, 99, 101, 100), (102, 103, 105, 104), (106, 107, 109, 108), (110, 111, 113, 112), (114, 115, 117, 116), (118, 119, 121, 120), (122, 123, 125, 124), (126, 127, 129, 128), (130, 131, 133, 132), (134, 135, 137, 136), (138, 139, 141, 140), (142, 143, 145, 144), (146, 147, 149, 148), (150, 151, 153, 152), (154, 155, 157, 156), (158, 159, 161, 160), (162, 163, 165, 164), (166, 167, 169, 168), (170, 171, 173, 172), (174, 175, 177, 176), (178, 179, 181, 180), (182, 183, 185, 184), (186, 187, 189, 188), (190, 191, 193, 192), (194, 195, 197, 196), (198, 199, 201, 200), (202, 203, 205, 204), (206, 207, 209, 208), (210, 211, 213, 212), (214, 215, 217, 216), (218, 219, 221, 220), (222, 223, 225, 224), (226, 227, 229, 228), (230, 231, 233, 232), (234, 235, 237, 236), (238, 239, 241, 240), (244, 245, 643, 642), (246, 247, 249, 484, 483), (2, 247, 246, 0), (295, 488, 493, 250), (296, 511, 508, 496, 515, 499), (297, 492, 489, 298), (298, 489, 513, 516, 464, 299), (253, 255, 259, 258), (251, 497, 498), (253, 258, 261), (251, 498, 494, 493), (259, 255, 257, 262), (341, 467, 463, 300), (307, 460, 459, 301), (301, 459, 465, 302), (302, 465, 462, 303), (303, 462, 458, 304), (304, 458, 466, 305), (315, 461, 446, 444), (308, 457, 447, 310), (310, 447, 450, 311), (311, 450, 453, 312), (312, 440, 438, 313), (313, 438, 436, 286, 314), (284, 282, 287), (282, 280, 383, 287), (262, 257, 288, 289), (289, 288, 264, 291), (291, 264, 292, 293, 419), (300, 463, 460, 307), (292, 266, 293), (264, 300, 307, 292), (308, 315, 444, 457), (272, 304, 305, 274, 424, 423), (270, 303, 304, 272, 422), (268, 302, 303, 270, 421), (266, 301, 302, 268, 420), (292, 307, 301, 266), (288, 341, 300, 264), (255, 298, 299, 257), (253, 297, 298, 255), (251, 296, 499, 497), (248, 505, 506, 488, 295), (274, 305, 315, 308), (283, 313, 314, 285), (281, 312, 313, 283), (279, 311, 312, 281), (277, 310, 311, 279, 425), (274, 308, 310, 277), (305, 466, 461, 315), (276, 306, 317, 316), (316, 317, 319, 318), (318, 319, 321, 320), (320, 321, 323, 322), (322, 323, 325, 324), (324, 325, 327, 326), (326, 327, 329, 328), (328, 329, 331, 330), (330, 331, 333, 332), (332, 333, 335, 334), (333, 331, 336, 801, 337), (336, 331, 338, 339), (331, 329, 338), (333, 337, 340, 335), (257, 299, 341, 288), (299, 464, 467, 341), (337, 801, 795, 343), (343, 795, 791, 344), (344, 791, 789, 346), (346, 789, 787, 348), (348, 787, 785, 350), (350, 785, 799, 352), (352, 799, 797, 354), (354, 797, 793, 356), (356, 793, 355, 357, 358), (358, 357, 309, 359), (309, 273, 359), (275, 309, 357, 360), (360, 357, 355, 361), (306, 275, 360, 317), (317, 360, 362, 319), (361, 355, 353, 362), (361, 362, 360), (319, 362, 349, 323), (349, 362, 353, 351), (323, 349, 347, 325), (325, 347, 345, 327), (327, 345, 342, 329), (329, 342, 339, 338), (259, 262, 364, 363), (363, 364, 366, 365), (365, 366, 368, 367), (365, 367, 250, 260), (259, 363, 365, 260, 261, 258), (368, 366, 574, 573), (370, 432, 434, 372), (372, 434, 429, 374), (374, 429, 430, 376), (376, 430, 377, 378, 379), (579, 578, 912, 913), (262, 289, 381, 364), (364, 381, 418, 382, 380, 427, 433), (314, 286, 387), (268, 399, 398, 420), (381, 289, 393, 392, 418), (285, 314, 387, 388), (378, 388, 387, 286, 379), (281, 283, 389, 386), (283, 285, 408, 389), (285, 388, 410, 408), (388, 378, 409, 410), (378, 377, 412, 409), (377, 375, 413, 412), (375, 373, 411, 413), (373, 371, 414, 411), (371, 369, 415, 414), (369, 380, 390, 415), (385, 386, 389, 408, 410, 409, 412, 413, 411, 414, 415, 390, 391, 392, 393, 394, 395, 396, 397, 398, 399, 400, 401, 402, 403, 404, 405, 406, 407, 384), (382, 391, 390, 380), (418, 392, 391, 382), (393, 289, 291, 394), (394, 291, 419, 395), (395, 419, 293, 396), (266, 397, 396, 293), (420, 398, 397, 266), (399, 268, 421, 400), (400, 421, 270, 401), (401, 270, 422, 402), (402, 422, 272, 403), (403, 272, 423, 404), (404, 423, 424, 405), (405, 424, 274, 406), (406, 274, 277, 407), (407, 277, 425, 384), (384, 425, 279, 385), (385, 279, 281, 386), (426, 417, 369), (428, 426, 369, 371), (417, 427, 380, 369), (432, 431, 417, 426), (430, 375, 377), (434, 432, 426, 428), (429, 434, 428, 371, 373), (431, 433, 427, 417), (430, 429, 373, 375), (436, 438, 437, 435), (435, 437, 449, 442), (438, 440, 312, 439, 437), (437, 439, 312, 453, 449), (450, 447, 477, 469), (443, 452, 474, 482), (457, 444, 470, 471), (442, 449, 284), (449, 453, 476, 282, 284), (456, 455, 481, 468), (445, 441, 478, 473), (451, 448, 480, 472), (447, 457, 471, 477), (453, 450, 469, 476), (454, 443, 482, 479), (455, 454, 479, 481), (446, 451, 472, 475), (441, 456, 468, 478), (448, 445, 473, 480), (444, 446, 475, 470), (466, 458, 448, 451), (460, 463, 454, 455), (465, 459, 456, 441), (462, 465, 441, 445), (463, 467, 443, 454), (461, 466, 451, 446), (467, 464, 452, 443), (458, 462, 445, 448), (459, 460, 455, 456), (469, 477, 278, 280), (471, 470, 306, 276), (473, 478, 523, 526), (477, 471, 276, 278), (479, 482, 521, 525), (475, 472, 524, 519), (480, 473, 526, 527), (482, 474, 528, 521), (468, 481, 518, 517), (472, 480, 527, 524), (476, 469, 280, 282), (481, 479, 525, 518), (478, 468, 517, 523), (470, 475, 519, 529, 306), (483, 484, 509, 501, 502), (485, 486, 522, 520), (474, 487, 485, 520, 528), (491, 490, 297, 253), (490, 492, 297), (494, 491, 253, 261, 260), (489, 492, 514, 513), (493, 488, 506, 296, 251), (493, 494, 260, 250), (497, 499, 490, 491), (499, 515, 514, 492, 490), (498, 497, 491, 494), (495, 496, 508, 510), (452, 500, 495, 510, 512, 474), (502, 501, 504, 503), (503, 504, 505, 507), (507, 505, 248), (506, 505, 504, 501, 509, 511, 296), (508, 511, 249, 252, 522, 486), (510, 508, 486, 485), (474, 512, 510, 485, 487), (511, 509, 484, 249), (513, 514, 496, 495), (464, 516, 513, 495, 500, 452), (514, 515, 496), (519, 524, 273, 309), (521, 528, 256, 290), (524, 527, 271, 273), (518, 525, 263, 294), (306, 529, 519, 309, 275), (528, 520, 254, 256), (526, 523, 267, 269), (525, 521, 290, 263), (527, 526, 269, 271), (517, 518, 294, 265), (523, 517, 265, 267), (520, 522, 252, 254), (533, 530, 638, 641), (531, 530, 534, 535), (535, 534, 536, 537), (537, 536, 538, 539), (539, 538, 540, 541), (541, 540, 542, 543), (543, 542, 544, 545), (545, 544, 546, 547), (547, 546, 548, 549), (549, 548, 550, 551), (19, 21, 548, 546), (6, 2, 531, 535), (16, 14, 543, 545), (3, 7, 534, 530), (15, 17, 544, 542), (12, 10, 539, 541), (11, 13, 540, 538), (8, 6, 535, 537), (40, 39, 551, 550), (18, 16, 545, 547), (2, 0, 644, 616), (562, 564, 939, 938), (552, 554, 645, 656, 648), (20, 39, 572, 569), (11, 9, 918, 930), (12, 14, 563, 561), (40, 21, 570, 571), (560, 562, 938, 937), (3, 0, 553, 555), (8, 10, 559, 557), (18, 20, 569, 567), (15, 13, 931, 932), (21, 19, 568, 570), (2, 6, 554, 552), (14, 16, 565, 563), (7, 3, 1012, 1013), (19, 17, 933, 934), (10, 12, 561, 559), (566, 568, 941, 940), (6, 8, 557, 554), (39, 40, 571, 572), (16, 18, 567, 565), (0, 2, 552, 648, 553), (576, 584, 577), (574, 366, 364, 433, 431), (573, 574, 431, 432, 370), (590, 592, 928, 925), (589, 590, 925, 924), (578, 577, 911, 912), (584, 576, 910, 919), (587, 588, 923, 922), (592, 593, 929, 928), (29, 43, 591, 588), (24, 25, 586, 585), (25, 27, 587, 586), (7, 3, 576, 577), (17, 15, 581, 582), (44, 19, 583, 593), (598, 595, 1, 646), (595, 597, 243, 1), (13, 11, 579, 580), (43, 41, 589, 591), (595, 594, 596, 597), (599, 598, 600, 601), (600, 598, 646, 652), (599, 601, 602, 603), (603, 602, 604, 605), (605, 604, 606, 607), (607, 606, 608, 609), (609, 608, 610, 611), (611, 610, 612, 613), (25, 24, 598, 599), (30, 32, 606, 604), (27, 25, 599, 603), (37, 35, 611, 613), (26, 28, 602, 601), (36, 38, 612, 610), (601, 600, 652, 651), (33, 31, 607, 609), (30, 28, 622, 624), (22, 23, 614, 615), (614, 618, 616, 617, 621, 623, 625, 627, 629, 632, 631, 630, 628, 626, 624, 622, 620, 615), (614, 619, 633, 618), (23, 596, 619, 614), (33, 35, 629, 627), (26, 22, 615, 620), (36, 34, 628, 630), (29, 31, 625, 623), (37, 38, 631, 632), (24, 25, 617, 616), (32, 30, 624, 626), (25, 27, 621, 617), (35, 37, 632, 629), (28, 26, 620, 622), (243, 651, 652, 646, 1), (38, 36, 630, 631), (597, 601, 651, 243), (31, 33, 627, 625), (34, 32, 626, 628), (27, 29, 623, 621), (596, 594, 633, 619), (635, 636, 637, 634), (245, 244, 634, 637), (242, 24, 636, 635), (24, 245, 637, 636), (244, 242, 635, 634), (641, 638, 597, 596), (531, 532, 640, 639), (530, 531, 639, 638), (245, 24, 618, 643), (616, 644, 614), (532, 647, 530, 616, 614), (531, 2, 616, 530), (650, 555, 648, 649), (530, 647, 532, 531), (639, 640, 649, 648), (638, 639, 648, 555), (597, 653, 863, 862), (555, 650, 654, 653), (638, 555, 653, 597), (648, 555, 553), (555, 648, 656, 645, 557, 657, 556), (556, 657, 662, 558), (645, 554, 557), (558, 662, 659, 560), (560, 659, 660, 562), (562, 660, 658, 564), (564, 658, 655, 566), (566, 655, 661, 568), (568, 661, 571, 570), (659, 662, 559, 561), (661, 655, 567, 569), (660, 659, 561, 563), (662, 657, 557, 559), (571, 661, 569, 572), (658, 660, 563, 565), (655, 658, 565, 567), (280, 278, 664, 665), (287, 383, 667, 666), (383, 280, 665, 667), (278, 276, 663, 664), (666, 667, 672, 671), (664, 663, 668, 669), (667, 665, 670, 672), (665, 664, 669, 670), (671, 672, 677, 676), (669, 668, 673, 674), (672, 670, 675, 677), (670, 669, 674, 675), (676, 677, 682, 681), (674, 673, 678, 679), (677, 675, 680, 682), (675, 674, 679, 680), (680, 679, 684, 685), (681, 682, 687, 686), (679, 678, 683, 684), (682, 680, 685, 687), (687, 685, 690, 692), (685, 684, 689, 690), (686, 687, 692, 691), (684, 683, 688, 689), (692, 690, 695, 697), (690, 689, 773, 694, 695), (691, 692, 697, 696), (689, 688, 775, 773), (697, 695, 700, 702), (695, 694, 776, 699, 700), (696, 697, 702, 701), (694, 693, 772, 776), (702, 700, 705, 707), (700, 699, 704, 705), (701, 702, 707, 706), (699, 698, 703, 704), (704, 703, 708, 709), (707, 705, 710, 712), (705, 704, 709, 710), (706, 707, 712, 711), (273, 271, 715, 359), (271, 269, 714, 715), (269, 267, 713, 714), (359, 715, 718, 358), (715, 714, 717, 718), (714, 713, 716, 717), (358, 718, 721, 722), (718, 717, 720, 721), (717, 716, 719, 720), (722, 721, 725, 726), (721, 720, 724, 725), (720, 719, 723, 724), (726, 725, 673, 668), (725, 724, 678, 673), (724, 723, 683, 678), (290, 256, 727, 730), (265, 294, 731, 729), (263, 290, 730, 728), (294, 263, 728, 731), (728, 730, 735, 733), (731, 728, 733, 736), (729, 731, 736, 734), (730, 727, 732, 735), (733, 735, 740, 738), (736, 733, 738, 741), (734, 736, 741, 739), (735, 732, 737, 740), (738, 740, 745, 743), (741, 738, 743, 746), (739, 741, 746, 744), (740, 737, 742, 745), (745, 742, 747, 750), (743, 745, 750, 748), (746, 743, 748, 751), (744, 746, 751, 749), (749, 751, 756, 754), (750, 747, 752, 755), (748, 750, 755, 753), (751, 748, 753, 756), (754, 756, 761, 759), (755, 752, 757, 760), (753, 755, 760, 758), (756, 753, 758, 761), (759, 761, 766, 764), (760, 757, 762, 765), (758, 760, 765, 763), (761, 758, 763, 766), (764, 766, 771, 769), (765, 762, 767, 770), (763, 765, 770, 768), (766, 763, 768, 771), (769, 771, 775, 688), (770, 767, 698, 772), (768, 770, 772, 693), (771, 768, 693, 775), (776, 772, 698, 699), (773, 775, 693, 694), (265, 729, 734, 739, 744, 749, 754, 759, 764, 769, 688, 683, 723, 719, 716, 713, 267), (663, 276, 316, 774), (774, 316, 318, 777), (777, 318, 322, 778), (778, 322, 324, 779), (779, 324, 326, 780), (780, 326, 328, 781), (781, 328, 330, 782), (782, 330, 332, 783), (358, 722, 784, 356), (356, 784, 786, 354), (354, 786, 788, 352), (352, 788, 790, 350), (350, 790, 792, 348), (348, 792, 794, 346), (346, 794, 796, 344), (344, 796, 798, 343), (343, 798, 800, 337), (337, 800, 802, 340), (722, 726, 803, 784), (784, 803, 804, 786), (786, 804, 805, 788), (788, 805, 806, 790), (790, 806, 807, 792), (792, 807, 808, 794), (794, 808, 809, 796), (796, 809, 810, 798), (798, 810, 811, 800), (800, 811, 812, 802), (799, 785, 349, 351), (789, 791, 342, 345), (797, 799, 351, 353), (787, 789, 345, 347), (795, 801, 336, 339), (793, 797, 353, 355), (785, 787, 347, 349), (791, 795, 339, 342), (732, 727, 813, 814), (747, 742, 816, 817), (698, 767, 821, 703), (767, 762, 820, 821), (752, 747, 817, 818), (742, 737, 815, 816), (727, 256, 254, 813), (762, 757, 819, 820), (737, 732, 814, 815), (757, 752, 818, 819), (814, 813, 822), (821, 820, 828, 708), (818, 817, 825, 826), (815, 814, 822, 823), (703, 821, 708), (819, 818, 826), (816, 815, 823, 824), (813, 254, 252, 822), (820, 819, 826, 828), (817, 816, 824, 825), (709, 708, 827, 829), (708, 828, 838, 827), (826, 825, 836, 837), (710, 709, 829, 830), (823, 822, 833, 834), (828, 826, 837, 838), (711, 712, 832, 831), (824, 823, 834, 835), (825, 824, 835, 836), (712, 710, 830, 832), (838, 837, 848, 849), (832, 830, 841, 843), (836, 835, 846, 847), (827, 838, 849, 839), (837, 836, 847, 848), (831, 832, 843, 842), (834, 833, 844, 845), (829, 827, 839, 840), (830, 829, 840, 841), (835, 834, 845, 846), (846, 845, 856, 857), (841, 840, 851, 852), (849, 848, 859, 860), (847, 846, 857, 858), (843, 841, 852, 854), (839, 849, 860, 850), (848, 847, 858, 859), (840, 839, 850, 851), (842, 843, 854, 853), (845, 844, 855, 856), (855, 639, 640, 853, 854, 852, 851, 850, 860, 859, 858, 857, 856), (862, 863, 867, 866), (596, 597, 862, 861), (653, 654, 864, 863), (866, 867, 871, 870), (863, 864, 868, 867), (861, 862, 866, 865), (869, 870, 874, 873), (867, 868, 872, 871), (865, 866, 870, 869), (873, 874, 878, 877), (870, 871, 875, 874), (871, 872, 876, 875), (877, 878, 882, 881), (874, 875, 879, 878), (875, 876, 880, 879), (882, 883, 887, 886), (878, 879, 883, 882), (879, 880, 884, 883), (885, 886, 887, 888), (883, 884, 888, 887), (882, 886, 892, 890), (889, 890, 894, 893), (881, 882, 890, 889), (886, 885, 891, 892), (896, 895, 899, 900), (890, 892, 896, 894), (892, 891, 895, 896), (898, 900, 904, 902), (893, 894, 898, 897), (894, 896, 900, 898), (904, 903, 907, 908), (900, 899, 903, 904), (897, 898, 902, 901), (905, 906, 908, 907), (901, 902, 906, 905), (902, 904, 908, 906), (17, 15, 932, 933), (932, 931, 948, 947), (937, 938, 952, 943), (941, 934, 946, 955), (933, 932, 947, 945), (935, 936, 942, 944), (918, 926, 951, 950), (577, 584, 919, 911), (588, 591, 927, 923), (580, 579, 913, 914), (585, 586, 921, 920), (593, 583, 917, 929), (581, 580, 914, 915), (582, 581, 915, 916), (591, 589, 924, 927), (575, 585, 920, 909), (583, 582, 916, 917), (576, 575, 909, 910), (586, 587, 922, 921), (601, 598, 600, 638, 597), (568, 19, 934, 941), (556, 558, 936, 935), (564, 566, 940, 939), (13, 11, 930, 931), (558, 560, 937, 936), (7, 556, 935, 926), (9, 7, 926, 918), (952, 953, 967, 966), (944, 942, 956, 958), (943, 952, 966, 957), (955, 946, 960, 969), (942, 943, 957, 956), (950, 951, 965, 964), (938, 939, 953, 952), (931, 930, 949, 948), (934, 933, 945, 946), (939, 940, 954, 953), (940, 941, 955, 954), (930, 918, 950, 949), (936, 937, 943, 942), (926, 935, 944, 951), (968, 969, 983, 982), (959, 961, 975, 973), (967, 968, 982, 981), (960, 959, 973, 974), (966, 967, 981, 980), (958, 956, 970, 972), (946, 945, 959, 960), (953, 954, 968, 967), (945, 947, 961, 959), (954, 955, 969, 968), (947, 948, 962, 961), (951, 944, 958, 965), (948, 949, 963, 962), (949, 950, 964, 963), (983, 974, 987, 995), (971, 980, 992, 985), (982, 983, 995, 994), (975, 976, 989, 988), (970, 971, 985, 984), (978, 979, 972, 970), (961, 962, 976, 975), (965, 958, 972, 979), (962, 963, 977, 976), (963, 964, 978, 977), (964, 965, 979, 978), (956, 957, 971, 970), (969, 960, 974, 983), (957, 966, 980, 971), (993, 994, 1004, 1003), (987, 986, 996, 997), (990, 991, 984, 985), (989, 990, 1000, 999), (992, 993, 1003, 1002), (976, 977, 990, 989), (974, 973, 986, 987), (980, 981, 993, 992), (977, 978, 991, 990), (991, 978, 1028, 1033), (973, 975, 988, 986), (981, 982, 994, 993), (999, 1000, 1001, 1002), (998, 1003, 1009, 1008), (998, 999, 1002, 1003), (1003, 1004, 1010, 1009), (985, 1001, 1037, 1036), (995, 987, 997, 1005), (986, 988, 998, 996), (994, 995, 1005, 1004), (985, 992, 1002, 1001), (988, 989, 999, 998), (1006, 1008, 1009, 1010), (1007, 1006, 1010, 1011), (997, 996, 1006, 1007), (1005, 997, 1007, 1011), (1004, 1005, 1011, 1010), (996, 998, 1008, 1006), (1012, 1014, 1017, 1016), (3, 555, 1014, 1012), (556, 7, 1013, 1015), (555, 556, 1015, 1014), (935, 926, 1019, 944), (1014, 1015, 935, 1017), (1015, 1013, 926, 935), (1013, 1012, 1016, 926), (1018, 1020, 1022, 1021), (926, 1016, 1018, 1019), (1016, 1017, 1020, 1018), (1017, 935, 944, 1020), (1023, 951, 1024, 1025), (1020, 944, 1023, 1022), (944, 1019, 951, 1023), (1019, 1018, 1021, 951), (1024, 1027, 1031, 978), (1021, 1022, 1026, 1027), (1022, 1023, 1025, 1026), (951, 1021, 1027, 1024), (978, 1031, 1030, 970), (1026, 1025, 970, 1030), (1027, 1026, 1030, 1031), (1025, 1024, 978, 970), (1028, 1029, 1032, 1033), (984, 991, 1033, 1032), (970, 984, 1032, 1029), (978, 970, 1029, 1028), (1034, 1036, 1037, 1035), (990, 985, 1036, 1034), (1000, 990, 1034, 1035), (1001, 1000, 1035, 1037)])
me_plane.materials.append(mat_material)
me_plane.use_remesh_preserve_volume = False
me_plane.use_remesh_preserve_attributes = False
me_plane.use_mirror_vertex_groups = False
me_plane.update()

# ---- objects
ob_cube = bpy.data.objects.new('Cube', me_cube)
ob_plane = bpy.data.objects.new('Plane', me_plane)
ob_lamp = bpy.data.objects.new('Lamp', light_lamp)
ob_camera = bpy.data.objects.new('Camera', cam_camera)

# ---- transforms, parenting, visibility, modifiers, constraints
ob_cube.location = (0.2128, 0.6602, -0.3531)
ob_cube.lineart.crease_threshold = 0.0
ob_plane.location = (0.2109, -1.0, -0.3894)
ob_plane.rotation_euler = (1.571, -0.0, -0.0)
ob_plane.lineart.crease_threshold = 0.0
_m = ob_plane.modifiers.new('Mirror', 'MIRROR')
_m.use_clip = True
ob_lamp.location = (4.076, 1.005, 5.904)
ob_lamp.rotation_euler = (0.6503, 0.05522, 1.866)
ob_lamp.lock_rotations_4d = False
ob_lamp.empty_display_type = 'ARROWS'
ob_lamp.color = (0.0, 0.0, 0.0, 0.0)
ob_lamp.lineart.crease_threshold = 0.0
ob_camera.location = (7.481, -6.508, 5.344)
ob_camera.rotation_euler = (1.109, 0.0, 0.8149)
ob_camera.lock_rotations_4d = False
ob_camera.empty_display_type = 'ARROWS'
ob_camera.color = (0.0, 0.0, 0.0, 0.0)
ob_camera.display_type = 'WIRE'
ob_camera.lineart.crease_threshold = 0.0

# ---- collection membership
col_collection_1.objects.link(ob_cube)
col_collection_1.objects.link(ob_plane)
col_collection_1.objects.link(ob_lamp)
col_collection_1.objects.link(ob_camera)

# ---- scene / render settings (as saved in the file)
scene.camera = ob_camera
scene.frame_start = 1; scene.frame_end = 250; scene.frame_set(1)
scene.render.engine = 'BLENDER_EEVEE_NEXT'
scene.render.resolution_percentage = 50
scene.render.dither_intensity = 0.0
scene.cycles.use_denoising = False
scene.cycles.samples = 128
scene.cycles.sampling_pattern = 'TABULATED_SOBOL'
scene.cycles.light_sampling_threshold = 0.0
scene.cycles.use_adaptive_sampling = False
scene.cycles.use_light_tree = False
scene.cycles.blur_glossy = 0.0
scene.cycles.sample_clamp_indirect = 0.0
scene.view_settings.view_transform = 'Standard'
bpy.context.view_layer.update()
